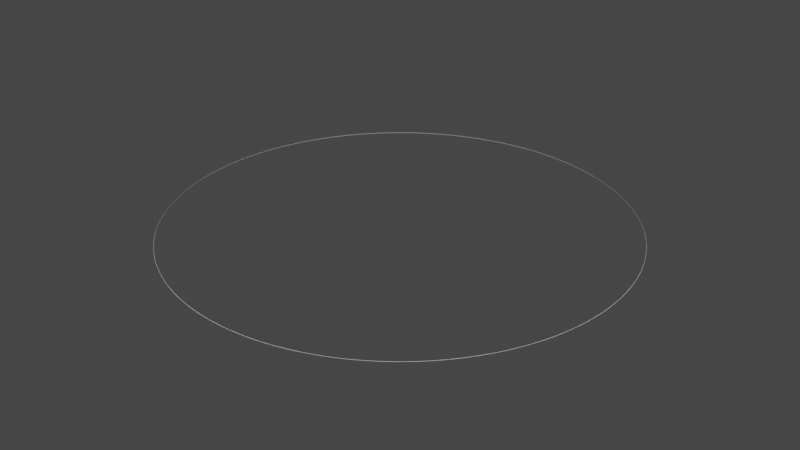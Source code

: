 # Source: city_ring.blend  (saved by Blender 2.93.21; exported with 4.5.12 LTS)
import bpy
from mathutils import Matrix  # noqa: F401  (used for matrix-valued properties, if any)

bpy.ops.wm.read_factory_settings(use_empty=True)
scene = bpy.context.scene
scene.name = 'Scene'

# ---- collections
col_collection = bpy.data.collections.new('Collection'); scene.collection.children.link(col_collection)

# ---- world
world_world = bpy.data.worlds.new('World'); scene.world = world_world
world_world.use_nodes = True; world_world.node_tree.nodes.clear()
_N = world_world.node_tree.nodes; _L = world_world.node_tree.links
n0 = _N.new('ShaderNodeOutputWorld'); n0.name = 'World Output'; n0.location = (300, 300)
n1 = _N.new('ShaderNodeBackground'); n1.name = 'Background'; n1.location = (10, 300)
n1.inputs[0].default_value = (0.05088, 0.05088, 0.05088, 1.0)
_L.new(n1.outputs[0], n0.inputs[0])
n0.is_active_output = True
world_world.color = (0.05088, 0.05088, 0.05088)
world_world.use_sun_shadow = False
world_world.sun_shadow_jitter_overblur = 0.0

# ---- meshes
me_torus_001 = bpy.data.meshes.new('Torus.001')
me_torus_001.from_pydata([(372.4, 0.0, 0.0), (372.1, 0.0, 0.1648), (372.1, 0.0, -0.1648), (372.3, 9.139, 0.0), (372.0, 9.132, 0.1648), (372.0, 9.132, -0.1648), (371.9, 18.27, 0.0), (371.7, 18.26, 0.1648), (371.7, 18.26, -0.1648), (371.4, 27.4, 0.0), (371.1, 27.37, 0.1648), (371.1, 27.37, -0.1648), (370.6, 36.5, 0.0), (370.3, 36.47, 0.1648), (370.3, 36.47, -0.1648), (369.6, 45.59, 0.0), (369.3, 45.55, 0.1648), (369.3, 45.55, -0.1648), (368.4, 54.64, 0.0), (368.1, 54.6, 0.1648), (368.1, 54.6, -0.1648), (366.9, 63.67, 0.0), (366.6, 63.62, 0.1648), (366.6, 63.62, -0.1648), (365.2, 72.65, 0.0), (365.0, 72.6, 0.1648), (365.0, 72.6, -0.1648), (363.3, 81.59, 0.0), (363.1, 81.53, 0.1648), (363.1, 81.53, -0.1648), (361.2, 90.48, 0.0), (361.0, 90.42, 0.1648), (361.0, 90.42, -0.1648), (358.9, 99.32, 0.0), (358.6, 99.25, 0.1648), (358.6, 99.25, -0.1648), (356.4, 108.1, 0.0), (356.1, 108.0, 0.1648), (356.1, 108.0, -0.1648), (353.6, 116.8, 0.0), (353.3, 116.7, 0.1648), (353.3, 116.7, -0.1648), (350.6, 125.5, 0.0), (350.4, 125.4, 0.1648), (350.4, 125.4, -0.1648), (347.4, 134.0, 0.0), (347.2, 133.9, 0.1648), (347.2, 133.9, -0.1648), (344.0, 142.5, 0.0), (343.8, 142.4, 0.1648), (343.8, 142.4, -0.1648), (340.4, 150.9, 0.0), (340.2, 150.8, 0.1648), (340.2, 150.8, -0.1648), (336.6, 159.2, 0.0), (336.4, 159.1, 0.1648), (336.4, 159.1, -0.1648), (332.6, 167.4, 0.0), (332.4, 167.3, 0.1648), (332.4, 167.3, -0.1648), (328.4, 175.5, 0.0), (328.2, 175.4, 0.1648), (328.2, 175.4, -0.1648), (324.0, 183.6, 0.0), (323.8, 183.4, 0.1648), (323.8, 183.4, -0.1648), (319.4, 191.4, 0.0), (319.2, 191.3, 0.1648), (319.2, 191.3, -0.1648), (314.6, 199.2, 0.0), (314.4, 199.1, 0.1648), (314.4, 199.1, -0.1648), (309.6, 206.9, 0.0), (309.4, 206.7, 0.1648), (309.4, 206.7, -0.1648), (304.5, 214.4, 0.0), (304.2, 214.3, 0.1648), (304.2, 214.3, -0.1648), (299.1, 221.8, 0.0), (298.9, 221.7, 0.1648), (298.9, 221.7, -0.1648), (293.6, 229.1, 0.0), (293.4, 228.9, 0.1648), (293.4, 228.9, -0.1648), (287.9, 236.2, 0.0), (287.6, 236.1, 0.1648), (287.6, 236.1, -0.1648), (282.0, 243.2, 0.0), (281.8, 243.1, 0.1648), (281.8, 243.1, -0.1648), (275.9, 250.1, 0.0), (275.7, 249.9, 0.1648), (275.7, 249.9, -0.1648), (269.7, 256.8, 0.0), (269.5, 256.6, 0.1648), (269.5, 256.6, -0.1648), (263.3, 263.3, 0.0), (263.1, 263.1, 0.1648), (263.1, 263.1, -0.1648), (256.8, 269.7, 0.0), (256.6, 269.5, 0.1648), (256.6, 269.5, -0.1648), (250.1, 275.9, 0.0), (249.9, 275.7, 0.1648), (249.9, 275.7, -0.1648), (243.2, 282.0, 0.0), (243.1, 281.8, 0.1648), (243.1, 281.8, -0.1648), (236.2, 287.9, 0.0), (236.1, 287.6, 0.1648), (236.1, 287.6, -0.1648), (229.1, 293.6, 0.0), (228.9, 293.4, 0.1648), (228.9, 293.4, -0.1648), (221.8, 299.1, 0.0), (221.7, 298.9, 0.1648), (221.7, 298.9, -0.1648), (214.4, 304.5, 0.0), (214.3, 304.2, 0.1648), (214.3, 304.2, -0.1648), (206.9, 309.6, 0.0), (206.7, 309.4, 0.1648), (206.7, 309.4, -0.1648), (199.2, 314.6, 0.0), (199.1, 314.4, 0.1648), (199.1, 314.4, -0.1648), (191.4, 319.4, 0.0), (191.3, 319.2, 0.1648), (191.3, 319.2, -0.1648), (183.6, 324.0, 0.0), (183.4, 323.8, 0.1648), (183.4, 323.8, -0.1648), (175.5, 328.4, 0.0), (175.4, 328.2, 0.1648), (175.4, 328.2, -0.1648), (167.4, 332.6, 0.0), (167.3, 332.4, 0.1648), (167.3, 332.4, -0.1648), (159.2, 336.6, 0.0), (159.1, 336.4, 0.1648), (159.1, 336.4, -0.1648), (150.9, 340.4, 0.0), (150.8, 340.2, 0.1648), (150.8, 340.2, -0.1648), (142.5, 344.0, 0.0), (142.4, 343.8, 0.1648), (142.4, 343.8, -0.1648), (134.0, 347.4, 0.0), (133.9, 347.2, 0.1648), (133.9, 347.2, -0.1648), (125.5, 350.6, 0.0), (125.4, 350.4, 0.1648), (125.4, 350.4, -0.1648), (116.8, 353.6, 0.0), (116.7, 353.3, 0.1648), (116.7, 353.3, -0.1648), (108.1, 356.4, 0.0), (108.0, 356.1, 0.1648), (108.0, 356.1, -0.1648), (99.32, 358.9, 0.0), (99.25, 358.6, 0.1648), (99.25, 358.6, -0.1648), (90.48, 361.2, 0.0), (90.42, 361.0, 0.1648), (90.42, 361.0, -0.1648), (81.59, 363.3, 0.0), (81.53, 363.1, 0.1648), (81.53, 363.1, -0.1648), (72.65, 365.2, 0.0), (72.6, 365.0, 0.1648), (72.6, 365.0, -0.1648), (63.67, 366.9, 0.0), (63.62, 366.6, 0.1648), (63.62, 366.6, -0.1648), (54.64, 368.4, 0.0), (54.6, 368.1, 0.1648), (54.6, 368.1, -0.1648), (45.59, 369.6, 0.0), (45.55, 369.3, 0.1648), (45.55, 369.3, -0.1648), (36.5, 370.6, 0.0), (36.47, 370.3, 0.1648), (36.47, 370.3, -0.1648), (27.4, 371.4, 0.0), (27.37, 371.1, 0.1648), (27.37, 371.1, -0.1648), (18.27, 371.9, 0.0), (18.26, 371.7, 0.1648), (18.26, 371.7, -0.1648), (9.139, 372.3, 0.0), (9.132, 372.0, 0.1648), (9.132, 372.0, -0.1648), (2.811e-05, 372.4, 0.0), (2.81e-05, 372.1, 0.1648), (2.81e-05, 372.1, -0.1648), (-9.139, 372.3, 0.0), (-9.132, 372.0, 0.1648), (-9.132, 372.0, -0.1648), (-18.27, 371.9, 0.0), (-18.26, 371.7, 0.1648), (-18.26, 371.7, -0.1648), (-27.4, 371.4, 0.0), (-27.37, 371.1, 0.1648), (-27.37, 371.1, -0.1648), (-36.5, 370.6, 0.0), (-36.47, 370.3, 0.1648), (-36.47, 370.3, -0.1648), (-45.59, 369.6, 0.0), (-45.55, 369.3, 0.1648), (-45.55, 369.3, -0.1648), (-54.64, 368.4, 0.0), (-54.6, 368.1, 0.1648), (-54.6, 368.1, -0.1648), (-63.67, 366.9, 0.0), (-63.62, 366.6, 0.1648), (-63.62, 366.6, -0.1648), (-72.65, 365.2, 0.0), (-72.6, 365.0, 0.1648), (-72.6, 365.0, -0.1648), (-81.59, 363.3, 0.0), (-81.53, 363.1, 0.1648), (-81.53, 363.1, -0.1648), (-90.48, 361.2, 0.0), (-90.42, 361.0, 0.1648), (-90.42, 361.0, -0.1648), (-99.32, 358.9, 0.0), (-99.25, 358.6, 0.1648), (-99.25, 358.6, -0.1648), (-108.1, 356.4, 0.0), (-108.0, 356.1, 0.1648), (-108.0, 356.1, -0.1648), (-116.8, 353.6, 0.0), (-116.7, 353.3, 0.1648), (-116.7, 353.3, -0.1648), (-125.5, 350.6, 0.0), (-125.4, 350.4, 0.1648), (-125.4, 350.4, -0.1648), (-134.0, 347.4, 0.0), (-133.9, 347.2, 0.1648), (-133.9, 347.2, -0.1648), (-142.5, 344.0, 0.0), (-142.4, 343.8, 0.1648), (-142.4, 343.8, -0.1648), (-150.9, 340.4, 0.0), (-150.8, 340.2, 0.1648), (-150.8, 340.2, -0.1648), (-159.2, 336.6, 0.0), (-159.1, 336.4, 0.1648), (-159.1, 336.4, -0.1648), (-167.4, 332.6, 0.0), (-167.3, 332.4, 0.1648), (-167.3, 332.4, -0.1648), (-175.5, 328.4, 0.0), (-175.4, 328.2, 0.1648), (-175.4, 328.2, -0.1648), (-183.6, 324.0, 0.0), (-183.4, 323.8, 0.1648), (-183.4, 323.8, -0.1648), (-191.4, 319.4, 0.0), (-191.3, 319.2, 0.1648), (-191.3, 319.2, -0.1648), (-199.2, 314.6, 0.0), (-199.1, 314.4, 0.1648), (-199.1, 314.4, -0.1648), (-206.9, 309.6, 0.0), (-206.7, 309.4, 0.1648), (-206.7, 309.4, -0.1648), (-214.4, 304.5, 0.0), (-214.3, 304.2, 0.1648), (-214.3, 304.2, -0.1648), (-221.8, 299.1, 0.0), (-221.7, 298.9, 0.1648), (-221.7, 298.9, -0.1648), (-229.1, 293.6, 0.0), (-228.9, 293.4, 0.1648), (-228.9, 293.4, -0.1648), (-236.2, 287.9, 0.0), (-236.1, 287.6, 0.1648), (-236.1, 287.6, -0.1648), (-243.2, 282.0, 0.0), (-243.1, 281.8, 0.1648), (-243.1, 281.8, -0.1648), (-250.1, 275.9, 0.0), (-249.9, 275.7, 0.1648), (-249.9, 275.7, -0.1648), (-256.8, 269.7, 0.0), (-256.6, 269.5, 0.1648), (-256.6, 269.5, -0.1648), (-263.3, 263.3, 0.0), (-263.1, 263.1, 0.1648), (-263.1, 263.1, -0.1648), (-269.7, 256.8, 0.0), (-269.5, 256.6, 0.1648), (-269.5, 256.6, -0.1648), (-275.9, 250.1, 0.0), (-275.7, 249.9, 0.1648), (-275.7, 249.9, -0.1648), (-282.0, 243.2, 0.0), (-281.8, 243.1, 0.1648), (-281.8, 243.1, -0.1648), (-287.9, 236.2, 0.0), (-287.6, 236.1, 0.1648), (-287.6, 236.1, -0.1648), (-293.6, 229.1, 0.0), (-293.4, 228.9, 0.1648), (-293.4, 228.9, -0.1648), (-299.1, 221.8, 0.0), (-298.9, 221.7, 0.1648), (-298.9, 221.7, -0.1648), (-304.5, 214.4, 0.0), (-304.2, 214.3, 0.1648), (-304.2, 214.3, -0.1648), (-309.6, 206.9, 0.0), (-309.4, 206.7, 0.1648), (-309.4, 206.7, -0.1648), (-314.6, 199.2, 0.0), (-314.4, 199.1, 0.1648), (-314.4, 199.1, -0.1648), (-319.4, 191.4, 0.0), (-319.2, 191.3, 0.1648), (-319.2, 191.3, -0.1648), (-324.0, 183.6, 0.0), (-323.8, 183.4, 0.1648), (-323.8, 183.4, -0.1648), (-328.4, 175.5, 0.0), (-328.2, 175.4, 0.1648), (-328.2, 175.4, -0.1648), (-332.6, 167.4, 0.0), (-332.4, 167.3, 0.1648), (-332.4, 167.3, -0.1648), (-336.6, 159.2, 0.0), (-336.4, 159.1, 0.1648), (-336.4, 159.1, -0.1648), (-340.4, 150.9, 0.0), (-340.2, 150.8, 0.1648), (-340.2, 150.8, -0.1648), (-344.0, 142.5, 0.0), (-343.8, 142.4, 0.1648), (-343.8, 142.4, -0.1648), (-347.4, 134.0, 0.0), (-347.2, 133.9, 0.1648), (-347.2, 133.9, -0.1648), (-350.6, 125.5, 0.0), (-350.4, 125.4, 0.1648), (-350.4, 125.4, -0.1648), (-353.6, 116.8, 0.0), (-353.3, 116.7, 0.1648), (-353.3, 116.7, -0.1648), (-356.4, 108.1, 0.0), (-356.1, 108.0, 0.1648), (-356.1, 108.0, -0.1648), (-358.9, 99.32, 0.0), (-358.6, 99.25, 0.1648), (-358.6, 99.25, -0.1648), (-361.2, 90.48, 0.0), (-361.0, 90.42, 0.1648), (-361.0, 90.42, -0.1648), (-363.3, 81.59, 0.0), (-363.1, 81.53, 0.1648), (-363.1, 81.53, -0.1648), (-365.2, 72.65, 0.0), (-365.0, 72.6, 0.1648), (-365.0, 72.6, -0.1648), (-366.9, 63.67, 0.0), (-366.6, 63.62, 0.1648), (-366.6, 63.62, -0.1648), (-368.4, 54.64, 0.0), (-368.1, 54.6, 0.1648), (-368.1, 54.6, -0.1648), (-369.6, 45.59, 0.0), (-369.3, 45.55, 0.1648), (-369.3, 45.55, -0.1648), (-370.6, 36.5, 0.0), (-370.3, 36.47, 0.1648), (-370.3, 36.47, -0.1648), (-371.4, 27.4, 0.0), (-371.1, 27.37, 0.1648), (-371.1, 27.37, -0.1648), (-371.9, 18.27, 0.0), (-371.7, 18.26, 0.1648), (-371.7, 18.26, -0.1648), (-372.3, 9.139, 0.0), (-372.0, 9.132, 0.1648), (-372.0, 9.132, -0.1648), (-372.4, 3.255e-05, 0.0), (-372.1, 3.253e-05, 0.1648), (-372.1, 3.253e-05, -0.1648), (-372.3, -9.139, 0.0), (-372.0, -9.132, 0.1648), (-372.0, -9.132, -0.1648), (-371.9, -18.27, 0.0), (-371.7, -18.26, 0.1648), (-371.7, -18.26, -0.1648), (-371.4, -27.4, 0.0), (-371.1, -27.37, 0.1648), (-371.1, -27.37, -0.1648), (-370.6, -36.5, 0.0), (-370.3, -36.47, 0.1648), (-370.3, -36.47, -0.1648), (-369.6, -45.59, 0.0), (-369.3, -45.55, 0.1648), (-369.3, -45.55, -0.1648), (-368.4, -54.64, 0.0), (-368.1, -54.6, 0.1648), (-368.1, -54.6, -0.1648), (-366.9, -63.67, 0.0), (-366.6, -63.62, 0.1648), (-366.6, -63.62, -0.1648), (-365.2, -72.65, 0.0), (-365.0, -72.6, 0.1648), (-365.0, -72.6, -0.1648), (-363.3, -81.59, 0.0), (-363.1, -81.53, 0.1648), (-363.1, -81.53, -0.1648), (-361.2, -90.48, 0.0), (-361.0, -90.42, 0.1648), (-361.0, -90.42, -0.1648), (-358.9, -99.32, 0.0), (-358.6, -99.25, 0.1648), (-358.6, -99.25, -0.1648), (-356.4, -108.1, 0.0), (-356.1, -108.0, 0.1648), (-356.1, -108.0, -0.1648), (-353.6, -116.8, 0.0), (-353.3, -116.7, 0.1648), (-353.3, -116.7, -0.1648), (-350.6, -125.5, 0.0), (-350.4, -125.4, 0.1648), (-350.4, -125.4, -0.1648), (-347.4, -134.0, 0.0), (-347.2, -133.9, 0.1648), (-347.2, -133.9, -0.1648), (-344.0, -142.5, 0.0), (-343.8, -142.4, 0.1648), (-343.8, -142.4, -0.1648), (-340.4, -150.9, 0.0), (-340.2, -150.8, 0.1648), (-340.2, -150.8, -0.1648), (-336.6, -159.2, 0.0), (-336.4, -159.1, 0.1648), (-336.4, -159.1, -0.1648), (-332.6, -167.4, 0.0), (-332.4, -167.3, 0.1648), (-332.4, -167.3, -0.1648), (-328.4, -175.5, 0.0), (-328.2, -175.4, 0.1648), (-328.2, -175.4, -0.1648), (-324.0, -183.6, 0.0), (-323.8, -183.4, 0.1648), (-323.8, -183.4, -0.1648), (-319.4, -191.4, 0.0), (-319.2, -191.3, 0.1648), (-319.2, -191.3, -0.1648), (-314.6, -199.2, 0.0), (-314.4, -199.1, 0.1648), (-314.4, -199.1, -0.1648), (-309.6, -206.9, 0.0), (-309.4, -206.7, 0.1648), (-309.4, -206.7, -0.1648), (-304.5, -214.4, 0.0), (-304.2, -214.3, 0.1648), (-304.2, -214.3, -0.1648), (-299.1, -221.8, 0.0), (-298.9, -221.7, 0.1648), (-298.9, -221.7, -0.1648), (-293.6, -229.1, 0.0), (-293.4, -228.9, 0.1648), (-293.4, -228.9, -0.1648), (-287.9, -236.2, 0.0), (-287.6, -236.1, 0.1648), (-287.6, -236.1, -0.1648), (-282.0, -243.2, 0.0), (-281.8, -243.1, 0.1648), (-281.8, -243.1, -0.1648), (-275.9, -250.1, 0.0), (-275.7, -249.9, 0.1648), (-275.7, -249.9, -0.1648), (-269.7, -256.8, 0.0), (-269.5, -256.6, 0.1648), (-269.5, -256.6, -0.1648), (-263.3, -263.3, 0.0), (-263.1, -263.1, 0.1648), (-263.1, -263.1, -0.1648), (-256.8, -269.7, 0.0), (-256.6, -269.5, 0.1648), (-256.6, -269.5, -0.1648), (-250.1, -275.9, 0.0), (-249.9, -275.7, 0.1648), (-249.9, -275.7, -0.1648), (-243.2, -282.0, 0.0), (-243.1, -281.8, 0.1648), (-243.1, -281.8, -0.1648), (-236.2, -287.9, 0.0), (-236.1, -287.6, 0.1648), (-236.1, -287.6, -0.1648), (-229.1, -293.6, 0.0), (-228.9, -293.4, 0.1648), (-228.9, -293.4, -0.1648), (-221.8, -299.1, 0.0), (-221.7, -298.9, 0.1648), (-221.7, -298.9, -0.1648), (-214.4, -304.5, 0.0), (-214.3, -304.2, 0.1648), (-214.3, -304.2, -0.1648), (-206.9, -309.6, 0.0), (-206.7, -309.4, 0.1648), (-206.7, -309.4, -0.1648), (-199.2, -314.6, 0.0), (-199.1, -314.4, 0.1648), (-199.1, -314.4, -0.1648), (-191.4, -319.4, 0.0), (-191.3, -319.2, 0.1648), (-191.3, -319.2, -0.1648), (-183.6, -324.0, 0.0), (-183.4, -323.8, 0.1648), (-183.4, -323.8, -0.1648), (-175.5, -328.4, 0.0), (-175.4, -328.2, 0.1648), (-175.4, -328.2, -0.1648), (-167.4, -332.6, 0.0), (-167.3, -332.4, 0.1648), (-167.3, -332.4, -0.1648), (-159.2, -336.6, 0.0), (-159.1, -336.4, 0.1648), (-159.1, -336.4, -0.1648), (-150.9, -340.4, 0.0), (-150.8, -340.2, 0.1648), (-150.8, -340.2, -0.1648), (-142.5, -344.0, 0.0), (-142.4, -343.8, 0.1648), (-142.4, -343.8, -0.1648), (-134.0, -347.4, 0.0), (-133.9, -347.2, 0.1648), (-133.9, -347.2, -0.1648), (-125.5, -350.6, 0.0), (-125.4, -350.4, 0.1648), (-125.4, -350.4, -0.1648), (-116.8, -353.6, 0.0), (-116.7, -353.3, 0.1648), (-116.7, -353.3, -0.1648), (-108.1, -356.4, 0.0), (-108.0, -356.1, 0.1648), (-108.0, -356.1, -0.1648), (-99.32, -358.9, 0.0), (-99.25, -358.6, 0.1648), (-99.25, -358.6, -0.1648), (-90.49, -361.2, 0.0), (-90.42, -361.0, 0.1648), (-90.42, -361.0, -0.1648), (-81.59, -363.3, 0.0), (-81.53, -363.1, 0.1648), (-81.53, -363.1, -0.1648), (-72.65, -365.2, 0.0), (-72.6, -365.0, 0.1648), (-72.6, -365.0, -0.1648), (-63.67, -366.9, 0.0), (-63.62, -366.6, 0.1648), (-63.62, -366.6, -0.1648), (-54.64, -368.4, 0.0), (-54.6, -368.1, 0.1648), (-54.6, -368.1, -0.1648), (-45.59, -369.6, 0.0), (-45.55, -369.3, 0.1648), (-45.55, -369.3, -0.1648), (-36.5, -370.6, 0.0), (-36.47, -370.3, 0.1648), (-36.47, -370.3, -0.1648), (-27.4, -371.4, 0.0), (-27.37, -371.1, 0.1648), (-27.37, -371.1, -0.1648), (-18.27, -371.9, 0.0), (-18.26, -371.7, 0.1648), (-18.26, -371.7, -0.1648), (-9.139, -372.3, 0.0), (-9.132, -372.0, 0.1648), (-9.132, -372.0, -0.1648), (2.811e-05, -372.4, 0.0), (2.81e-05, -372.1, 0.1648), (2.81e-05, -372.1, -0.1648), (9.139, -372.3, 0.0), (9.132, -372.0, 0.1648), (9.132, -372.0, -0.1648), (18.27, -371.9, 0.0), (18.26, -371.7, 0.1648), (18.26, -371.7, -0.1648), (27.4, -371.4, 0.0), (27.37, -371.1, 0.1648), (27.37, -371.1, -0.1648), (36.5, -370.6, 0.0), (36.47, -370.3, 0.1648), (36.47, -370.3, -0.1648), (45.59, -369.6, 0.0), (45.55, -369.3, 0.1648), (45.55, -369.3, -0.1648), (54.64, -368.4, 0.0), (54.6, -368.1, 0.1648), (54.6, -368.1, -0.1648), (63.67, -366.9, 0.0), (63.62, -366.6, 0.1648), (63.62, -366.6, -0.1648), (72.65, -365.2, 0.0), (72.6, -365.0, 0.1648), (72.6, -365.0, -0.1648), (81.59, -363.3, 0.0), (81.53, -363.1, 0.1648), (81.53, -363.1, -0.1648), (90.48, -361.2, 0.0), (90.42, -361.0, 0.1648), (90.42, -361.0, -0.1648), (99.32, -358.9, 0.0), (99.25, -358.6, 0.1648), (99.25, -358.6, -0.1648), (108.1, -356.4, 0.0), (108.0, -356.1, 0.1648), (108.0, -356.1, -0.1648), (116.8, -353.6, 0.0), (116.7, -353.3, 0.1648), (116.7, -353.3, -0.1648), (125.5, -350.6, 0.0), (125.4, -350.4, 0.1648), (125.4, -350.4, -0.1648), (134.0, -347.4, 0.0), (133.9, -347.2, 0.1648), (133.9, -347.2, -0.1648), (142.5, -344.0, 0.0), (142.4, -343.8, 0.1648), (142.4, -343.8, -0.1648), (150.9, -340.4, 0.0), (150.8, -340.2, 0.1648), (150.8, -340.2, -0.1648), (159.2, -336.6, 0.0), (159.1, -336.4, 0.1648), (159.1, -336.4, -0.1648), (167.4, -332.6, 0.0), (167.3, -332.4, 0.1648), (167.3, -332.4, -0.1648), (175.5, -328.4, 0.0), (175.4, -328.2, 0.1648), (175.4, -328.2, -0.1648), (183.6, -324.0, 0.0), (183.4, -323.8, 0.1648), (183.4, -323.8, -0.1648), (191.4, -319.4, 0.0), (191.3, -319.2, 0.1648), (191.3, -319.2, -0.1648), (199.2, -314.6, 0.0), (199.1, -314.4, 0.1648), (199.1, -314.4, -0.1648), (206.9, -309.6, 0.0), (206.7, -309.4, 0.1648), (206.7, -309.4, -0.1648), (214.4, -304.5, 0.0), (214.3, -304.2, 0.1648), (214.3, -304.2, -0.1648), (221.8, -299.1, 0.0), (221.7, -298.9, 0.1648), (221.7, -298.9, -0.1648), (229.1, -293.6, 0.0), (228.9, -293.4, 0.1648), (228.9, -293.4, -0.1648), (236.2, -287.9, 0.0), (236.1, -287.6, 0.1648), (236.1, -287.6, -0.1648), (243.2, -282.0, 0.0), (243.1, -281.8, 0.1648), (243.1, -281.8, -0.1648), (250.1, -275.9, 0.0), (249.9, -275.7, 0.1648), (249.9, -275.7, -0.1648), (256.8, -269.7, 0.0), (256.6, -269.5, 0.1648), (256.6, -269.5, -0.1648), (263.3, -263.3, 0.0), (263.1, -263.1, 0.1648), (263.1, -263.1, -0.1648), (269.7, -256.8, 0.0), (269.5, -256.6, 0.1648), (269.5, -256.6, -0.1648), (275.9, -250.1, 0.0), (275.7, -249.9, 0.1648), (275.7, -249.9, -0.1648), (282.0, -243.2, 0.0), (281.8, -243.1, 0.1648), (281.8, -243.1, -0.1648), (287.9, -236.2, 0.0), (287.6, -236.1, 0.1648), (287.6, -236.1, -0.1648), (293.6, -229.1, 0.0), (293.4, -228.9, 0.1648), (293.4, -228.9, -0.1648), (299.1, -221.8, 0.0), (298.9, -221.7, 0.1648), (298.9, -221.7, -0.1648), (304.5, -214.4, 0.0), (304.2, -214.3, 0.1648), (304.2, -214.3, -0.1648), (309.6, -206.9, 0.0), (309.4, -206.7, 0.1648), (309.4, -206.7, -0.1648), (314.6, -199.2, 0.0), (314.4, -199.1, 0.1648), (314.4, -199.1, -0.1648), (319.4, -191.4, 0.0), (319.2, -191.3, 0.1648), (319.2, -191.3, -0.1648), (324.0, -183.6, 0.0), (323.8, -183.4, 0.1648), (323.8, -183.4, -0.1648), (328.4, -175.5, 0.0), (328.2, -175.4, 0.1648), (328.2, -175.4, -0.1648), (332.6, -167.4, 0.0), (332.4, -167.3, 0.1648), (332.4, -167.3, -0.1648), (336.6, -159.2, 0.0), (336.4, -159.1, 0.1648), (336.4, -159.1, -0.1648), (340.4, -150.9, 0.0), (340.2, -150.8, 0.1648), (340.2, -150.8, -0.1648), (344.0, -142.5, 0.0), (343.8, -142.4, 0.1648), (343.8, -142.4, -0.1648), (347.4, -134.0, 0.0), (347.2, -133.9, 0.1648), (347.2, -133.9, -0.1648), (350.6, -125.5, 0.0), (350.4, -125.4, 0.1648), (350.4, -125.4, -0.1648), (353.6, -116.8, 0.0), (353.3, -116.7, 0.1648), (353.3, -116.7, -0.1648), (356.4, -108.1, 0.0), (356.1, -108.0, 0.1648), (356.1, -108.0, -0.1648), (358.9, -99.32, 0.0), (358.6, -99.25, 0.1648), (358.6, -99.25, -0.1648), (361.2, -90.48, 0.0), (361.0, -90.42, 0.1648), (361.0, -90.42, -0.1648), (363.3, -81.59, 0.0), (363.1, -81.53, 0.1648), (363.1, -81.53, -0.1648), (365.2, -72.65, 0.0), (365.0, -72.6, 0.1648), (365.0, -72.6, -0.1648), (366.9, -63.67, 0.0), (366.6, -63.62, 0.1648), (366.6, -63.62, -0.1648), (368.4, -54.64, 0.0), (368.1, -54.6, 0.1648), (368.1, -54.6, -0.1648), (369.6, -45.59, 0.0), (369.3, -45.55, 0.1648), (369.3, -45.55, -0.1648), (370.6, -36.5, 0.0), (370.3, -36.47, 0.1648), (370.3, -36.47, -0.1648), (371.4, -27.4, 0.0), (371.1, -27.37, 0.1648), (371.1, -27.37, -0.1648), (371.9, -18.27, 0.0), (371.7, -18.26, 0.1648), (371.7, -18.26, -0.1648), (372.3, -9.139, 0.0), (372.0, -9.132, 0.1648), (372.0, -9.132, -0.1648)], [], [(0, 3, 4, 1), (1, 4, 5, 2), (2, 5, 3, 0), (3, 6, 7, 4), (4, 7, 8, 5), (5, 8, 6, 3), (6, 9, 10, 7), (7, 10, 11, 8), (8, 11, 9, 6), (9, 12, 13, 10), (10, 13, 14, 11), (11, 14, 12, 9), (12, 15, 16, 13), (13, 16, 17, 14), (14, 17, 15, 12), (15, 18, 19, 16), (16, 19, 20, 17), (17, 20, 18, 15), (18, 21, 22, 19), (19, 22, 23, 20), (20, 23, 21, 18), (21, 24, 25, 22), (22, 25, 26, 23), (23, 26, 24, 21), (24, 27, 28, 25), (25, 28, 29, 26), (26, 29, 27, 24), (27, 30, 31, 28), (28, 31, 32, 29), (29, 32, 30, 27), (30, 33, 34, 31), (31, 34, 35, 32), (32, 35, 33, 30), (33, 36, 37, 34), (34, 37, 38, 35), (35, 38, 36, 33), (36, 39, 40, 37), (37, 40, 41, 38), (38, 41, 39, 36), (39, 42, 43, 40), (40, 43, 44, 41), (41, 44, 42, 39), (42, 45, 46, 43), (43, 46, 47, 44), (44, 47, 45, 42), (45, 48, 49, 46), (46, 49, 50, 47), (47, 50, 48, 45), (48, 51, 52, 49), (49, 52, 53, 50), (50, 53, 51, 48), (51, 54, 55, 52), (52, 55, 56, 53), (53, 56, 54, 51), (54, 57, 58, 55), (55, 58, 59, 56), (56, 59, 57, 54), (57, 60, 61, 58), (58, 61, 62, 59), (59, 62, 60, 57), (60, 63, 64, 61), (61, 64, 65, 62), (62, 65, 63, 60), (63, 66, 67, 64), (64, 67, 68, 65), (65, 68, 66, 63), (66, 69, 70, 67), (67, 70, 71, 68), (68, 71, 69, 66), (69, 72, 73, 70), (70, 73, 74, 71), (71, 74, 72, 69), (72, 75, 76, 73), (73, 76, 77, 74), (74, 77, 75, 72), (75, 78, 79, 76), (76, 79, 80, 77), (77, 80, 78, 75), (78, 81, 82, 79), (79, 82, 83, 80), (80, 83, 81, 78), (81, 84, 85, 82), (82, 85, 86, 83), (83, 86, 84, 81), (84, 87, 88, 85), (85, 88, 89, 86), (86, 89, 87, 84), (87, 90, 91, 88), (88, 91, 92, 89), (89, 92, 90, 87), (90, 93, 94, 91), (91, 94, 95, 92), (92, 95, 93, 90), (93, 96, 97, 94), (94, 97, 98, 95), (95, 98, 96, 93), (96, 99, 100, 97), (97, 100, 101, 98), (98, 101, 99, 96), (99, 102, 103, 100), (100, 103, 104, 101), (101, 104, 102, 99), (102, 105, 106, 103), (103, 106, 107, 104), (104, 107, 105, 102), (105, 108, 109, 106), (106, 109, 110, 107), (107, 110, 108, 105), (108, 111, 112, 109), (109, 112, 113, 110), (110, 113, 111, 108), (111, 114, 115, 112), (112, 115, 116, 113), (113, 116, 114, 111), (114, 117, 118, 115), (115, 118, 119, 116), (116, 119, 117, 114), (117, 120, 121, 118), (118, 121, 122, 119), (119, 122, 120, 117), (120, 123, 124, 121), (121, 124, 125, 122), (122, 125, 123, 120), (123, 126, 127, 124), (124, 127, 128, 125), (125, 128, 126, 123), (126, 129, 130, 127), (127, 130, 131, 128), (128, 131, 129, 126), (129, 132, 133, 130), (130, 133, 134, 131), (131, 134, 132, 129), (132, 135, 136, 133), (133, 136, 137, 134), (134, 137, 135, 132), (135, 138, 139, 136), (136, 139, 140, 137), (137, 140, 138, 135), (138, 141, 142, 139), (139, 142, 143, 140), (140, 143, 141, 138), (141, 144, 145, 142), (142, 145, 146, 143), (143, 146, 144, 141), (144, 147, 148, 145), (145, 148, 149, 146), (146, 149, 147, 144), (147, 150, 151, 148), (148, 151, 152, 149), (149, 152, 150, 147), (150, 153, 154, 151), (151, 154, 155, 152), (152, 155, 153, 150), (153, 156, 157, 154), (154, 157, 158, 155), (155, 158, 156, 153), (156, 159, 160, 157), (157, 160, 161, 158), (158, 161, 159, 156), (159, 162, 163, 160), (160, 163, 164, 161), (161, 164, 162, 159), (162, 165, 166, 163), (163, 166, 167, 164), (164, 167, 165, 162), (165, 168, 169, 166), (166, 169, 170, 167), (167, 170, 168, 165), (168, 171, 172, 169), (169, 172, 173, 170), (170, 173, 171, 168), (171, 174, 175, 172), (172, 175, 176, 173), (173, 176, 174, 171), (174, 177, 178, 175), (175, 178, 179, 176), (176, 179, 177, 174), (177, 180, 181, 178), (178, 181, 182, 179), (179, 182, 180, 177), (180, 183, 184, 181), (181, 184, 185, 182), (182, 185, 183, 180), (183, 186, 187, 184), (184, 187, 188, 185), (185, 188, 186, 183), (186, 189, 190, 187), (187, 190, 191, 188), (188, 191, 189, 186), (189, 192, 193, 190), (190, 193, 194, 191), (191, 194, 192, 189), (192, 195, 196, 193), (193, 196, 197, 194), (194, 197, 195, 192), (195, 198, 199, 196), (196, 199, 200, 197), (197, 200, 198, 195), (198, 201, 202, 199), (199, 202, 203, 200), (200, 203, 201, 198), (201, 204, 205, 202), (202, 205, 206, 203), (203, 206, 204, 201), (204, 207, 208, 205), (205, 208, 209, 206), (206, 209, 207, 204), (207, 210, 211, 208), (208, 211, 212, 209), (209, 212, 210, 207), (210, 213, 214, 211), (211, 214, 215, 212), (212, 215, 213, 210), (213, 216, 217, 214), (214, 217, 218, 215), (215, 218, 216, 213), (216, 219, 220, 217), (217, 220, 221, 218), (218, 221, 219, 216), (219, 222, 223, 220), (220, 223, 224, 221), (221, 224, 222, 219), (222, 225, 226, 223), (223, 226, 227, 224), (224, 227, 225, 222), (225, 228, 229, 226), (226, 229, 230, 227), (227, 230, 228, 225), (228, 231, 232, 229), (229, 232, 233, 230), (230, 233, 231, 228), (231, 234, 235, 232), (232, 235, 236, 233), (233, 236, 234, 231), (234, 237, 238, 235), (235, 238, 239, 236), (236, 239, 237, 234), (237, 240, 241, 238), (238, 241, 242, 239), (239, 242, 240, 237), (240, 243, 244, 241), (241, 244, 245, 242), (242, 245, 243, 240), (243, 246, 247, 244), (244, 247, 248, 245), (245, 248, 246, 243), (246, 249, 250, 247), (247, 250, 251, 248), (248, 251, 249, 246), (249, 252, 253, 250), (250, 253, 254, 251), (251, 254, 252, 249), (252, 255, 256, 253), (253, 256, 257, 254), (254, 257, 255, 252), (255, 258, 259, 256), (256, 259, 260, 257), (257, 260, 258, 255), (258, 261, 262, 259), (259, 262, 263, 260), (260, 263, 261, 258), (261, 264, 265, 262), (262, 265, 266, 263), (263, 266, 264, 261), (264, 267, 268, 265), (265, 268, 269, 266), (266, 269, 267, 264), (267, 270, 271, 268), (268, 271, 272, 269), (269, 272, 270, 267), (270, 273, 274, 271), (271, 274, 275, 272), (272, 275, 273, 270), (273, 276, 277, 274), (274, 277, 278, 275), (275, 278, 276, 273), (276, 279, 280, 277), (277, 280, 281, 278), (278, 281, 279, 276), (279, 282, 283, 280), (280, 283, 284, 281), (281, 284, 282, 279), (282, 285, 286, 283), (283, 286, 287, 284), (284, 287, 285, 282), (285, 288, 289, 286), (286, 289, 290, 287), (287, 290, 288, 285), (288, 291, 292, 289), (289, 292, 293, 290), (290, 293, 291, 288), (291, 294, 295, 292), (292, 295, 296, 293), (293, 296, 294, 291), (294, 297, 298, 295), (295, 298, 299, 296), (296, 299, 297, 294), (297, 300, 301, 298), (298, 301, 302, 299), (299, 302, 300, 297), (300, 303, 304, 301), (301, 304, 305, 302), (302, 305, 303, 300), (303, 306, 307, 304), (304, 307, 308, 305), (305, 308, 306, 303), (306, 309, 310, 307), (307, 310, 311, 308), (308, 311, 309, 306), (309, 312, 313, 310), (310, 313, 314, 311), (311, 314, 312, 309), (312, 315, 316, 313), (313, 316, 317, 314), (314, 317, 315, 312), (315, 318, 319, 316), (316, 319, 320, 317), (317, 320, 318, 315), (318, 321, 322, 319), (319, 322, 323, 320), (320, 323, 321, 318), (321, 324, 325, 322), (322, 325, 326, 323), (323, 326, 324, 321), (324, 327, 328, 325), (325, 328, 329, 326), (326, 329, 327, 324), (327, 330, 331, 328), (328, 331, 332, 329), (329, 332, 330, 327), (330, 333, 334, 331), (331, 334, 335, 332), (332, 335, 333, 330), (333, 336, 337, 334), (334, 337, 338, 335), (335, 338, 336, 333), (336, 339, 340, 337), (337, 340, 341, 338), (338, 341, 339, 336), (339, 342, 343, 340), (340, 343, 344, 341), (341, 344, 342, 339), (342, 345, 346, 343), (343, 346, 347, 344), (344, 347, 345, 342), (345, 348, 349, 346), (346, 349, 350, 347), (347, 350, 348, 345), (348, 351, 352, 349), (349, 352, 353, 350), (350, 353, 351, 348), (351, 354, 355, 352), (352, 355, 356, 353), (353, 356, 354, 351), (354, 357, 358, 355), (355, 358, 359, 356), (356, 359, 357, 354), (357, 360, 361, 358), (358, 361, 362, 359), (359, 362, 360, 357), (360, 363, 364, 361), (361, 364, 365, 362), (362, 365, 363, 360), (363, 366, 367, 364), (364, 367, 368, 365), (365, 368, 366, 363), (366, 369, 370, 367), (367, 370, 371, 368), (368, 371, 369, 366), (369, 372, 373, 370), (370, 373, 374, 371), (371, 374, 372, 369), (372, 375, 376, 373), (373, 376, 377, 374), (374, 377, 375, 372), (375, 378, 379, 376), (376, 379, 380, 377), (377, 380, 378, 375), (378, 381, 382, 379), (379, 382, 383, 380), (380, 383, 381, 378), (381, 384, 385, 382), (382, 385, 386, 383), (383, 386, 384, 381), (384, 387, 388, 385), (385, 388, 389, 386), (386, 389, 387, 384), (387, 390, 391, 388), (388, 391, 392, 389), (389, 392, 390, 387), (390, 393, 394, 391), (391, 394, 395, 392), (392, 395, 393, 390), (393, 396, 397, 394), (394, 397, 398, 395), (395, 398, 396, 393), (396, 399, 400, 397), (397, 400, 401, 398), (398, 401, 399, 396), (399, 402, 403, 400), (400, 403, 404, 401), (401, 404, 402, 399), (402, 405, 406, 403), (403, 406, 407, 404), (404, 407, 405, 402), (405, 408, 409, 406), (406, 409, 410, 407), (407, 410, 408, 405), (408, 411, 412, 409), (409, 412, 413, 410), (410, 413, 411, 408), (411, 414, 415, 412), (412, 415, 416, 413), (413, 416, 414, 411), (414, 417, 418, 415), (415, 418, 419, 416), (416, 419, 417, 414), (417, 420, 421, 418), (418, 421, 422, 419), (419, 422, 420, 417), (420, 423, 424, 421), (421, 424, 425, 422), (422, 425, 423, 420), (423, 426, 427, 424), (424, 427, 428, 425), (425, 428, 426, 423), (426, 429, 430, 427), (427, 430, 431, 428), (428, 431, 429, 426), (429, 432, 433, 430), (430, 433, 434, 431), (431, 434, 432, 429), (432, 435, 436, 433), (433, 436, 437, 434), (434, 437, 435, 432), (435, 438, 439, 436), (436, 439, 440, 437), (437, 440, 438, 435), (438, 441, 442, 439), (439, 442, 443, 440), (440, 443, 441, 438), (441, 444, 445, 442), (442, 445, 446, 443), (443, 446, 444, 441), (444, 447, 448, 445), (445, 448, 449, 446), (446, 449, 447, 444), (447, 450, 451, 448), (448, 451, 452, 449), (449, 452, 450, 447), (450, 453, 454, 451), (451, 454, 455, 452), (452, 455, 453, 450), (453, 456, 457, 454), (454, 457, 458, 455), (455, 458, 456, 453), (456, 459, 460, 457), (457, 460, 461, 458), (458, 461, 459, 456), (459, 462, 463, 460), (460, 463, 464, 461), (461, 464, 462, 459), (462, 465, 466, 463), (463, 466, 467, 464), (464, 467, 465, 462), (465, 468, 469, 466), (466, 469, 470, 467), (467, 470, 468, 465), (468, 471, 472, 469), (469, 472, 473, 470), (470, 473, 471, 468), (471, 474, 475, 472), (472, 475, 476, 473), (473, 476, 474, 471), (474, 477, 478, 475), (475, 478, 479, 476), (476, 479, 477, 474), (477, 480, 481, 478), (478, 481, 482, 479), (479, 482, 480, 477), (480, 483, 484, 481), (481, 484, 485, 482), (482, 485, 483, 480), (483, 486, 487, 484), (484, 487, 488, 485), (485, 488, 486, 483), (486, 489, 490, 487), (487, 490, 491, 488), (488, 491, 489, 486), (489, 492, 493, 490), (490, 493, 494, 491), (491, 494, 492, 489), (492, 495, 496, 493), (493, 496, 497, 494), (494, 497, 495, 492), (495, 498, 499, 496), (496, 499, 500, 497), (497, 500, 498, 495), (498, 501, 502, 499), (499, 502, 503, 500), (500, 503, 501, 498), (501, 504, 505, 502), (502, 505, 506, 503), (503, 506, 504, 501), (504, 507, 508, 505), (505, 508, 509, 506), (506, 509, 507, 504), (507, 510, 511, 508), (508, 511, 512, 509), (509, 512, 510, 507), (510, 513, 514, 511), (511, 514, 515, 512), (512, 515, 513, 510), (513, 516, 517, 514), (514, 517, 518, 515), (515, 518, 516, 513), (516, 519, 520, 517), (517, 520, 521, 518), (518, 521, 519, 516), (519, 522, 523, 520), (520, 523, 524, 521), (521, 524, 522, 519), (522, 525, 526, 523), (523, 526, 527, 524), (524, 527, 525, 522), (525, 528, 529, 526), (526, 529, 530, 527), (527, 530, 528, 525), (528, 531, 532, 529), (529, 532, 533, 530), (530, 533, 531, 528), (531, 534, 535, 532), (532, 535, 536, 533), (533, 536, 534, 531), (534, 537, 538, 535), (535, 538, 539, 536), (536, 539, 537, 534), (537, 540, 541, 538), (538, 541, 542, 539), (539, 542, 540, 537), (540, 543, 544, 541), (541, 544, 545, 542), (542, 545, 543, 540), (543, 546, 547, 544), (544, 547, 548, 545), (545, 548, 546, 543), (546, 549, 550, 547), (547, 550, 551, 548), (548, 551, 549, 546), (549, 552, 553, 550), (550, 553, 554, 551), (551, 554, 552, 549), (552, 555, 556, 553), (553, 556, 557, 554), (554, 557, 555, 552), (555, 558, 559, 556), (556, 559, 560, 557), (557, 560, 558, 555), (558, 561, 562, 559), (559, 562, 563, 560), (560, 563, 561, 558), (561, 564, 565, 562), (562, 565, 566, 563), (563, 566, 564, 561), (564, 567, 568, 565), (565, 568, 569, 566), (566, 569, 567, 564), (567, 570, 571, 568), (568, 571, 572, 569), (569, 572, 570, 567), (570, 573, 574, 571), (571, 574, 575, 572), (572, 575, 573, 570), (573, 576, 577, 574), (574, 577, 578, 575), (575, 578, 576, 573), (576, 579, 580, 577), (577, 580, 581, 578), (578, 581, 579, 576), (579, 582, 583, 580), (580, 583, 584, 581), (581, 584, 582, 579), (582, 585, 586, 583), (583, 586, 587, 584), (584, 587, 585, 582), (585, 588, 589, 586), (586, 589, 590, 587), (587, 590, 588, 585), (588, 591, 592, 589), (589, 592, 593, 590), (590, 593, 591, 588), (591, 594, 595, 592), (592, 595, 596, 593), (593, 596, 594, 591), (594, 597, 598, 595), (595, 598, 599, 596), (596, 599, 597, 594), (597, 600, 601, 598), (598, 601, 602, 599), (599, 602, 600, 597), (600, 603, 604, 601), (601, 604, 605, 602), (602, 605, 603, 600), (603, 606, 607, 604), (604, 607, 608, 605), (605, 608, 606, 603), (606, 609, 610, 607), (607, 610, 611, 608), (608, 611, 609, 606), (609, 612, 613, 610), (610, 613, 614, 611), (611, 614, 612, 609), (612, 615, 616, 613), (613, 616, 617, 614), (614, 617, 615, 612), (615, 618, 619, 616), (616, 619, 620, 617), (617, 620, 618, 615), (618, 621, 622, 619), (619, 622, 623, 620), (620, 623, 621, 618), (621, 624, 625, 622), (622, 625, 626, 623), (623, 626, 624, 621), (624, 627, 628, 625), (625, 628, 629, 626), (626, 629, 627, 624), (627, 630, 631, 628), (628, 631, 632, 629), (629, 632, 630, 627), (630, 633, 634, 631), (631, 634, 635, 632), (632, 635, 633, 630), (633, 636, 637, 634), (634, 637, 638, 635), (635, 638, 636, 633), (636, 639, 640, 637), (637, 640, 641, 638), (638, 641, 639, 636), (639, 642, 643, 640), (640, 643, 644, 641), (641, 644, 642, 639), (642, 645, 646, 643), (643, 646, 647, 644), (644, 647, 645, 642), (645, 648, 649, 646), (646, 649, 650, 647), (647, 650, 648, 645), (648, 651, 652, 649), (649, 652, 653, 650), (650, 653, 651, 648), (651, 654, 655, 652), (652, 655, 656, 653), (653, 656, 654, 651), (654, 657, 658, 655), (655, 658, 659, 656), (656, 659, 657, 654), (657, 660, 661, 658), (658, 661, 662, 659), (659, 662, 660, 657), (660, 663, 664, 661), (661, 664, 665, 662), (662, 665, 663, 660), (663, 666, 667, 664), (664, 667, 668, 665), (665, 668, 666, 663), (666, 669, 670, 667), (667, 670, 671, 668), (668, 671, 669, 666), (669, 672, 673, 670), (670, 673, 674, 671), (671, 674, 672, 669), (672, 675, 676, 673), (673, 676, 677, 674), (674, 677, 675, 672), (675, 678, 679, 676), (676, 679, 680, 677), (677, 680, 678, 675), (678, 681, 682, 679), (679, 682, 683, 680), (680, 683, 681, 678), (681, 684, 685, 682), (682, 685, 686, 683), (683, 686, 684, 681), (684, 687, 688, 685), (685, 688, 689, 686), (686, 689, 687, 684), (687, 690, 691, 688), (688, 691, 692, 689), (689, 692, 690, 687), (690, 693, 694, 691), (691, 694, 695, 692), (692, 695, 693, 690), (693, 696, 697, 694), (694, 697, 698, 695), (695, 698, 696, 693), (696, 699, 700, 697), (697, 700, 701, 698), (698, 701, 699, 696), (699, 702, 703, 700), (700, 703, 704, 701), (701, 704, 702, 699), (702, 705, 706, 703), (703, 706, 707, 704), (704, 707, 705, 702), (705, 708, 709, 706), (706, 709, 710, 707), (707, 710, 708, 705), (708, 711, 712, 709), (709, 712, 713, 710), (710, 713, 711, 708), (711, 714, 715, 712), (712, 715, 716, 713), (713, 716, 714, 711), (714, 717, 718, 715), (715, 718, 719, 716), (716, 719, 717, 714), (717, 720, 721, 718), (718, 721, 722, 719), (719, 722, 720, 717), (720, 723, 724, 721), (721, 724, 725, 722), (722, 725, 723, 720), (723, 726, 727, 724), (724, 727, 728, 725), (725, 728, 726, 723), (726, 729, 730, 727), (727, 730, 731, 728), (728, 731, 729, 726), (729, 732, 733, 730), (730, 733, 734, 731), (731, 734, 732, 729), (732, 735, 736, 733), (733, 736, 737, 734), (734, 737, 735, 732), (735, 738, 739, 736), (736, 739, 740, 737), (737, 740, 738, 735), (738, 741, 742, 739), (739, 742, 743, 740), (740, 743, 741, 738), (741, 744, 745, 742), (742, 745, 746, 743), (743, 746, 744, 741), (744, 747, 748, 745), (745, 748, 749, 746), (746, 749, 747, 744), (747, 750, 751, 748), (748, 751, 752, 749), (749, 752, 750, 747), (750, 753, 754, 751), (751, 754, 755, 752), (752, 755, 753, 750), (753, 756, 757, 754), (754, 757, 758, 755), (755, 758, 756, 753), (756, 759, 760, 757), (757, 760, 761, 758), (758, 761, 759, 756), (759, 762, 763, 760), (760, 763, 764, 761), (761, 764, 762, 759), (762, 765, 766, 763), (763, 766, 767, 764), (764, 767, 765, 762), (765, 0, 1, 766), (766, 1, 2, 767), (767, 2, 0, 765)])
_uv = me_torus_001.uv_layers.new(name='UVMap')
_uv.uv.foreach_set('vector', [0.5, 0.6667, 0.5039, 0.6667, 0.5039, 1.0, 0.5, 1.0, 0.5, 0.0, 0.5039, 0.0, 0.5039, 0.3333, 0.5, 0.3333, 0.5, 0.3333, 0.5039, 0.3333, 0.5039, 0.6667, 0.5, 0.6667, 0.5039, 0.6667, 0.5078, 0.6667, 0.5078, 1.0, 0.5039, 1.0, 0.5039, 0.0, 0.5078, 0.0, 0.5078, 0.3333, 0.5039, 0.3333, 0.5039, 0.3333, 0.5078, 0.3333, 0.5078, 0.6667, 0.5039, 0.6667, 0.5078, 0.6667, 0.5117, 0.6667, 0.5117, 1.0, 0.5078, 1.0, 0.5078, 0.0, 0.5117, 0.0, 0.5117, 0.3333, 0.5078, 0.3333, 0.5078, 0.3333, 0.5117, 0.3333, 0.5117, 0.6667, 0.5078, 0.6667, 0.5117, 0.6667, 0.5156, 0.6667, 0.5156, 1.0, 0.5117, 1.0, 0.5117, 0.0, 0.5156, 0.0, 0.5156, 0.3333, 0.5117, 0.3333, 0.5117, 0.3333, 0.5156, 0.3333, 0.5156, 0.6667, 0.5117, 0.6667, 0.5156, 0.6667, 0.5195, 0.6667, 0.5195, 1.0, 0.5156, 1.0, 0.5156, 0.0, 0.5195, 0.0, 0.5195, 0.3333, 0.5156, 0.3333, 0.5156, 0.3333, 0.5195, 0.3333, 0.5195, 0.6667, 0.5156, 0.6667, 0.5195, 0.6667, 0.5234, 0.6667, 0.5234, 1.0, 0.5195, 1.0, 0.5195, 0.0, 0.5234, 0.0, 0.5234, 0.3333, 0.5195, 0.3333, 0.5195, 0.3333, 0.5234, 0.3333, 0.5234, 0.6667, 0.5195, 0.6667, 0.5234, 0.6667, 0.5273, 0.6667, 0.5273, 1.0, 0.5234, 1.0, 0.5234, 0.0, 0.5273, 0.0, 0.5273, 0.3333, 0.5234, 0.3333, 0.5234, 0.3333, 0.5273, 0.3333, 0.5273, 0.6667, 0.5234, 0.6667, 0.5273, 0.6667, 0.5312, 0.6667, 0.5312, 1.0, 0.5273, 1.0, 0.5273, 0.0, 0.5312, 0.0, 0.5312, 0.3333, 0.5273, 0.3333, 0.5273, 0.3333, 0.5312, 0.3333, 0.5312, 0.6667, 0.5273, 0.6667, 0.5312, 0.6667, 0.5352, 0.6667, 0.5352, 1.0, 0.5312, 1.0, 0.5312, 0.0, 0.5352, 0.0, 0.5352, 0.3333, 0.5312, 0.3333, 0.5312, 0.3333, 0.5352, 0.3333, 0.5352, 0.6667, 0.5312, 0.6667, 0.5352, 0.6667, 0.5391, 0.6667, 0.5391, 1.0, 0.5352, 1.0, 0.5352, 0.0, 0.5391, 0.0, 0.5391, 0.3333, 0.5352, 0.3333, 0.5352, 0.3333, 0.5391, 0.3333, 0.5391, 0.6667, 0.5352, 0.6667, 0.5391, 0.6667, 0.543, 0.6667, 0.543, 1.0, 0.5391, 1.0, 0.5391, 0.0, 0.543, 0.0, 0.543, 0.3333, 0.5391, 0.3333, 0.5391, 0.3333, 0.543, 0.3333, 0.543, 0.6667, 0.5391, 0.6667, 0.543, 0.6667, 0.5469, 0.6667, 0.5469, 1.0, 0.543, 1.0, 0.543, 0.0, 0.5469, 0.0, 0.5469, 0.3333, 0.543, 0.3333, 0.543, 0.3333, 0.5469, 0.3333, 0.5469, 0.6667, 0.543, 0.6667, 0.5469, 0.6667, 0.5508, 0.6667, 0.5508, 1.0, 0.5469, 1.0, 0.5469, 0.0, 0.5508, 0.0, 0.5508, 0.3333, 0.5469, 0.3333, 0.5469, 0.3333, 0.5508, 0.3333, 0.5508, 0.6667, 0.5469, 0.6667, 0.5508, 0.6667, 0.5547, 0.6667, 0.5547, 1.0, 0.5508, 1.0, 0.5508, 0.0, 0.5547, 0.0, 0.5547, 0.3333, 0.5508, 0.3333, 0.5508, 0.3333, 0.5547, 0.3333, 0.5547, 0.6667, 0.5508, 0.6667, 0.5547, 0.6667, 0.5586, 0.6667, 0.5586, 1.0, 0.5547, 1.0, 0.5547, 0.0, 0.5586, 0.0, 0.5586, 0.3333, 0.5547, 0.3333, 0.5547, 0.3333, 0.5586, 0.3333, 0.5586, 0.6667, 0.5547, 0.6667, 0.5586, 0.6667, 0.5625, 0.6667, 0.5625, 1.0, 0.5586, 1.0, 0.5586, 0.0, 0.5625, 0.0, 0.5625, 0.3333, 0.5586, 0.3333, 0.5586, 0.3333, 0.5625, 0.3333, 0.5625, 0.6667, 0.5586, 0.6667, 0.5625, 0.6667, 0.5664, 0.6667, 0.5664, 1.0, 0.5625, 1.0, 0.5625, 0.0, 0.5664, 0.0, 0.5664, 0.3333, 0.5625, 0.3333, 0.5625, 0.3333, 0.5664, 0.3333, 0.5664, 0.6667, 0.5625, 0.6667, 0.5664, 0.6667, 0.5703, 0.6667, 0.5703, 1.0, 0.5664, 1.0, 0.5664, 0.0, 0.5703, 0.0, 0.5703, 0.3333, 0.5664, 0.3333, 0.5664, 0.3333, 0.5703, 0.3333, 0.5703, 0.6667, 0.5664, 0.6667, 0.5703, 0.6667, 0.5742, 0.6667, 0.5742, 1.0, 0.5703, 1.0, 0.5703, 0.0, 0.5742, 0.0, 0.5742, 0.3333, 0.5703, 0.3333, 0.5703, 0.3333, 0.5742, 0.3333, 0.5742, 0.6667, 0.5703, 0.6667, 0.5742, 0.6667, 0.5781, 0.6667, 0.5781, 1.0, 0.5742, 1.0, 0.5742, 0.0, 0.5781, 0.0, 0.5781, 0.3333, 0.5742, 0.3333, 0.5742, 0.3333, 0.5781, 0.3333, 0.5781, 0.6667, 0.5742, 0.6667, 0.5781, 0.6667, 0.582, 0.6667, 0.582, 1.0, 0.5781, 1.0, 0.5781, 0.0, 0.582, 0.0, 0.582, 0.3333, 0.5781, 0.3333, 0.5781, 0.3333, 0.582, 0.3333, 0.582, 0.6667, 0.5781, 0.6667, 0.582, 0.6667, 0.5859, 0.6667, 0.5859, 1.0, 0.582, 1.0, 0.582, 0.0, 0.5859, 0.0, 0.5859, 0.3333, 0.582, 0.3333, 0.582, 0.3333, 0.5859, 0.3333, 0.5859, 0.6667, 0.582, 0.6667, 0.5859, 0.6667, 0.5898, 0.6667, 0.5898, 1.0, 0.5859, 1.0, 0.5859, 0.0, 0.5898, 0.0, 0.5898, 0.3333, 0.5859, 0.3333, 0.5859, 0.3333, 0.5898, 0.3333, 0.5898, 0.6667, 0.5859, 0.6667, 0.5898, 0.6667, 0.5938, 0.6667, 0.5938, 1.0, 0.5898, 1.0, 0.5898, 0.0, 0.5938, 0.0, 0.5938, 0.3333, 0.5898, 0.3333, 0.5898, 0.3333, 0.5938, 0.3333, 0.5938, 0.6667, 0.5898, 0.6667, 0.5938, 0.6667, 0.5977, 0.6667, 0.5977, 1.0, 0.5938, 1.0, 0.5938, 0.0, 0.5977, 0.0, 0.5977, 0.3333, 0.5938, 0.3333, 0.5938, 0.3333, 0.5977, 0.3333, 0.5977, 0.6667, 0.5938, 0.6667, 0.5977, 0.6667, 0.6016, 0.6667, 0.6016, 1.0, 0.5977, 1.0, 0.5977, 0.0, 0.6016, 0.0, 0.6016, 0.3333, 0.5977, 0.3333, 0.5977, 0.3333, 0.6016, 0.3333, 0.6016, 0.6667, 0.5977, 0.6667, 0.6016, 0.6667, 0.6055, 0.6667, 0.6055, 1.0, 0.6016, 1.0, 0.6016, 0.0, 0.6055, 0.0, 0.6055, 0.3333, 0.6016, 0.3333, 0.6016, 0.3333, 0.6055, 0.3333, 0.6055, 0.6667, 0.6016, 0.6667, 0.6055, 0.6667, 0.6094, 0.6667, 0.6094, 1.0, 0.6055, 1.0, 0.6055, 0.0, 0.6094, 0.0, 0.6094, 0.3333, 0.6055, 0.3333, 0.6055, 0.3333, 0.6094, 0.3333, 0.6094, 0.6667, 0.6055, 0.6667, 0.6094, 0.6667, 0.6133, 0.6667, 0.6133, 1.0, 0.6094, 1.0, 0.6094, 0.0, 0.6133, 0.0, 0.6133, 0.3333, 0.6094, 0.3333, 0.6094, 0.3333, 0.6133, 0.3333, 0.6133, 0.6667, 0.6094, 0.6667, 0.6133, 0.6667, 0.6172, 0.6667, 0.6172, 1.0, 0.6133, 1.0, 0.6133, 0.0, 0.6172, 0.0, 0.6172, 0.3333, 0.6133, 0.3333, 0.6133, 0.3333, 0.6172, 0.3333, 0.6172, 0.6667, 0.6133, 0.6667, 0.6172, 0.6667, 0.6211, 0.6667, 0.6211, 1.0, 0.6172, 1.0, 0.6172, 0.0, 0.6211, 0.0, 0.6211, 0.3333, 0.6172, 0.3333, 0.6172, 0.3333, 0.6211, 0.3333, 0.6211, 0.6667, 0.6172, 0.6667, 0.6211, 0.6667, 0.625, 0.6667, 0.625, 1.0, 0.6211, 1.0, 0.6211, 0.0, 0.625, 0.0, 0.625, 0.3333, 0.6211, 0.3333, 0.6211, 0.3333, 0.625, 0.3333, 0.625, 0.6667, 0.6211, 0.6667, 0.625, 0.6667, 0.6289, 0.6667, 0.6289, 1.0, 0.625, 1.0, 0.625, 0.0, 0.6289, 0.0, 0.6289, 0.3333, 0.625, 0.3333, 0.625, 0.3333, 0.6289, 0.3333, 0.6289, 0.6667, 0.625, 0.6667, 0.6289, 0.6667, 0.6328, 0.6667, 0.6328, 1.0, 0.6289, 1.0, 0.6289, 0.0, 0.6328, 0.0, 0.6328, 0.3333, 0.6289, 0.3333, 0.6289, 0.3333, 0.6328, 0.3333, 0.6328, 0.6667, 0.6289, 0.6667, 0.6328, 0.6667, 0.6367, 0.6667, 0.6367, 1.0, 0.6328, 1.0, 0.6328, 0.0, 0.6367, 0.0, 0.6367, 0.3333, 0.6328, 0.3333, 0.6328, 0.3333, 0.6367, 0.3333, 0.6367, 0.6667, 0.6328, 0.6667, 0.6367, 0.6667, 0.6406, 0.6667, 0.6406, 1.0, 0.6367, 1.0, 0.6367, 0.0, 0.6406, 0.0, 0.6406, 0.3333, 0.6367, 0.3333, 0.6367, 0.3333, 0.6406, 0.3333, 0.6406, 0.6667, 0.6367, 0.6667, 0.6406, 0.6667, 0.6445, 0.6667, 0.6445, 1.0, 0.6406, 1.0, 0.6406, 0.0, 0.6445, 0.0, 0.6445, 0.3333, 0.6406, 0.3333, 0.6406, 0.3333, 0.6445, 0.3333, 0.6445, 0.6667, 0.6406, 0.6667, 0.6445, 0.6667, 0.6484, 0.6667, 0.6484, 1.0, 0.6445, 1.0, 0.6445, 0.0, 0.6484, 0.0, 0.6484, 0.3333, 0.6445, 0.3333, 0.6445, 0.3333, 0.6484, 0.3333, 0.6484, 0.6667, 0.6445, 0.6667, 0.6484, 0.6667, 0.6523, 0.6667, 0.6523, 1.0, 0.6484, 1.0, 0.6484, 0.0, 0.6523, 0.0, 0.6523, 0.3333, 0.6484, 0.3333, 0.6484, 0.3333, 0.6523, 0.3333, 0.6523, 0.6667, 0.6484, 0.6667, 0.6523, 0.6667, 0.6562, 0.6667, 0.6562, 1.0, 0.6523, 1.0, 0.6523, 0.0, 0.6562, 0.0, 0.6562, 0.3333, 0.6523, 0.3333, 0.6523, 0.3333, 0.6562, 0.3333, 0.6562, 0.6667, 0.6523, 0.6667, 0.6562, 0.6667, 0.6602, 0.6667, 0.6602, 1.0, 0.6562, 1.0, 0.6562, 0.0, 0.6602, 0.0, 0.6602, 0.3333, 0.6562, 0.3333, 0.6562, 0.3333, 0.6602, 0.3333, 0.6602, 0.6667, 0.6562, 0.6667, 0.6602, 0.6667, 0.6641, 0.6667, 0.6641, 1.0, 0.6602, 1.0, 0.6602, 0.0, 0.6641, 0.0, 0.6641, 0.3333, 0.6602, 0.3333, 0.6602, 0.3333, 0.6641, 0.3333, 0.6641, 0.6667, 0.6602, 0.6667, 0.6641, 0.6667, 0.668, 0.6667, 0.668, 1.0, 0.6641, 1.0, 0.6641, 0.0, 0.668, 0.0, 0.668, 0.3333, 0.6641, 0.3333, 0.6641, 0.3333, 0.668, 0.3333, 0.668, 0.6667, 0.6641, 0.6667, 0.668, 0.6667, 0.6719, 0.6667, 0.6719, 1.0, 0.668, 1.0, 0.668, 0.0, 0.6719, 0.0, 0.6719, 0.3333, 0.668, 0.3333, 0.668, 0.3333, 0.6719, 0.3333, 0.6719, 0.6667, 0.668, 0.6667, 0.6719, 0.6667, 0.6758, 0.6667, 0.6758, 1.0, 0.6719, 1.0, 0.6719, 0.0, 0.6758, 0.0, 0.6758, 0.3333, 0.6719, 0.3333, 0.6719, 0.3333, 0.6758, 0.3333, 0.6758, 0.6667, 0.6719, 0.6667, 0.6758, 0.6667, 0.6797, 0.6667, 0.6797, 1.0, 0.6758, 1.0, 0.6758, 0.0, 0.6797, 0.0, 0.6797, 0.3333, 0.6758, 0.3333, 0.6758, 0.3333, 0.6797, 0.3333, 0.6797, 0.6667, 0.6758, 0.6667, 0.6797, 0.6667, 0.6836, 0.6667, 0.6836, 1.0, 0.6797, 1.0, 0.6797, 0.0, 0.6836, 0.0, 0.6836, 0.3333, 0.6797, 0.3333, 0.6797, 0.3333, 0.6836, 0.3333, 0.6836, 0.6667, 0.6797, 0.6667, 0.6836, 0.6667, 0.6875, 0.6667, 0.6875, 1.0, 0.6836, 1.0, 0.6836, 0.0, 0.6875, 0.0, 0.6875, 0.3333, 0.6836, 0.3333, 0.6836, 0.3333, 0.6875, 0.3333, 0.6875, 0.6667, 0.6836, 0.6667, 0.6875, 0.6667, 0.6914, 0.6667, 0.6914, 1.0, 0.6875, 1.0, 0.6875, 0.0, 0.6914, 0.0, 0.6914, 0.3333, 0.6875, 0.3333, 0.6875, 0.3333, 0.6914, 0.3333, 0.6914, 0.6667, 0.6875, 0.6667, 0.6914, 0.6667, 0.6953, 0.6667, 0.6953, 1.0, 0.6914, 1.0, 0.6914, 0.0, 0.6953, 0.0, 0.6953, 0.3333, 0.6914, 0.3333, 0.6914, 0.3333, 0.6953, 0.3333, 0.6953, 0.6667, 0.6914, 0.6667, 0.6953, 0.6667, 0.6992, 0.6667, 0.6992, 1.0, 0.6953, 1.0, 0.6953, 0.0, 0.6992, 0.0, 0.6992, 0.3333, 0.6953, 0.3333, 0.6953, 0.3333, 0.6992, 0.3333, 0.6992, 0.6667, 0.6953, 0.6667, 0.6992, 0.6667, 0.7031, 0.6667, 0.7031, 1.0, 0.6992, 1.0, 0.6992, 0.0, 0.7031, 0.0, 0.7031, 0.3333, 0.6992, 0.3333, 0.6992, 0.3333, 0.7031, 0.3333, 0.7031, 0.6667, 0.6992, 0.6667, 0.7031, 0.6667, 0.707, 0.6667, 0.707, 1.0, 0.7031, 1.0, 0.7031, 0.0, 0.707, 0.0, 0.707, 0.3333, 0.7031, 0.3333, 0.7031, 0.3333, 0.707, 0.3333, 0.707, 0.6667, 0.7031, 0.6667, 0.707, 0.6667, 0.7109, 0.6667, 0.7109, 1.0, 0.707, 1.0, 0.707, 0.0, 0.7109, 0.0, 0.7109, 0.3333, 0.707, 0.3333, 0.707, 0.3333, 0.7109, 0.3333, 0.7109, 0.6667, 0.707, 0.6667, 0.7109, 0.6667, 0.7148, 0.6667, 0.7148, 1.0, 0.7109, 1.0, 0.7109, 0.0, 0.7148, 0.0, 0.7148, 0.3333, 0.7109, 0.3333, 0.7109, 0.3333, 0.7148, 0.3333, 0.7148, 0.6667, 0.7109, 0.6667, 0.7148, 0.6667, 0.7188, 0.6667, 0.7188, 1.0, 0.7148, 1.0, 0.7148, 0.0, 0.7188, 0.0, 0.7188, 0.3333, 0.7148, 0.3333, 0.7148, 0.3333, 0.7188, 0.3333, 0.7188, 0.6667, 0.7148, 0.6667, 0.7188, 0.6667, 0.7227, 0.6667, 0.7227, 1.0, 0.7188, 1.0, 0.7188, 0.0, 0.7227, 0.0, 0.7227, 0.3333, 0.7188, 0.3333, 0.7188, 0.3333, 0.7227, 0.3333, 0.7227, 0.6667, 0.7188, 0.6667, 0.7227, 0.6667, 0.7266, 0.6667, 0.7266, 1.0, 0.7227, 1.0, 0.7227, 0.0, 0.7266, 0.0, 0.7266, 0.3333, 0.7227, 0.3333, 0.7227, 0.3333, 0.7266, 0.3333, 0.7266, 0.6667, 0.7227, 0.6667, 0.7266, 0.6667, 0.7305, 0.6667, 0.7305, 1.0, 0.7266, 1.0, 0.7266, 0.0, 0.7305, 0.0, 0.7305, 0.3333, 0.7266, 0.3333, 0.7266, 0.3333, 0.7305, 0.3333, 0.7305, 0.6667, 0.7266, 0.6667, 0.7305, 0.6667, 0.7344, 0.6667, 0.7344, 1.0, 0.7305, 1.0, 0.7305, 0.0, 0.7344, 0.0, 0.7344, 0.3333, 0.7305, 0.3333, 0.7305, 0.3333, 0.7344, 0.3333, 0.7344, 0.6667, 0.7305, 0.6667, 0.7344, 0.6667, 0.7383, 0.6667, 0.7383, 1.0, 0.7344, 1.0, 0.7344, 0.0, 0.7383, 0.0, 0.7383, 0.3333, 0.7344, 0.3333, 0.7344, 0.3333, 0.7383, 0.3333, 0.7383, 0.6667, 0.7344, 0.6667, 0.7383, 0.6667, 0.7422, 0.6667, 0.7422, 1.0, 0.7383, 1.0, 0.7383, 0.0, 0.7422, 0.0, 0.7422, 0.3333, 0.7383, 0.3333, 0.7383, 0.3333, 0.7422, 0.3333, 0.7422, 0.6667, 0.7383, 0.6667, 0.7422, 0.6667, 0.7461, 0.6667, 0.7461, 1.0, 0.7422, 1.0, 0.7422, 0.0, 0.7461, 0.0, 0.7461, 0.3333, 0.7422, 0.3333, 0.7422, 0.3333, 0.7461, 0.3333, 0.7461, 0.6667, 0.7422, 0.6667, 0.7461, 0.6667, 0.75, 0.6667, 0.75, 1.0, 0.7461, 1.0, 0.7461, 0.0, 0.75, 0.0, 0.75, 0.3333, 0.7461, 0.3333, 0.7461, 0.3333, 0.75, 0.3333, 0.75, 0.6667, 0.7461, 0.6667, 0.75, 0.6667, 0.7539, 0.6667, 0.7539, 1.0, 0.75, 1.0, 0.75, 0.0, 0.7539, 0.0, 0.7539, 0.3333, 0.75, 0.3333, 0.75, 0.3333, 0.7539, 0.3333, 0.7539, 0.6667, 0.75, 0.6667, 0.7539, 0.6667, 0.7578, 0.6667, 0.7578, 1.0, 0.7539, 1.0, 0.7539, 0.0, 0.7578, 0.0, 0.7578, 0.3333, 0.7539, 0.3333, 0.7539, 0.3333, 0.7578, 0.3333, 0.7578, 0.6667, 0.7539, 0.6667, 0.7578, 0.6667, 0.7617, 0.6667, 0.7617, 1.0, 0.7578, 1.0, 0.7578, 0.0, 0.7617, 0.0, 0.7617, 0.3333, 0.7578, 0.3333, 0.7578, 0.3333, 0.7617, 0.3333, 0.7617, 0.6667, 0.7578, 0.6667, 0.7617, 0.6667, 0.7656, 0.6667, 0.7656, 1.0, 0.7617, 1.0, 0.7617, 0.0, 0.7656, 0.0, 0.7656, 0.3333, 0.7617, 0.3333, 0.7617, 0.3333, 0.7656, 0.3333, 0.7656, 0.6667, 0.7617, 0.6667, 0.7656, 0.6667, 0.7695, 0.6667, 0.7695, 1.0, 0.7656, 1.0, 0.7656, 0.0, 0.7695, 0.0, 0.7695, 0.3333, 0.7656, 0.3333, 0.7656, 0.3333, 0.7695, 0.3333, 0.7695, 0.6667, 0.7656, 0.6667, 0.7695, 0.6667, 0.7734, 0.6667, 0.7734, 1.0, 0.7695, 1.0, 0.7695, 0.0, 0.7734, 0.0, 0.7734, 0.3333, 0.7695, 0.3333, 0.7695, 0.3333, 0.7734, 0.3333, 0.7734, 0.6667, 0.7695, 0.6667, 0.7734, 0.6667, 0.7773, 0.6667, 0.7773, 1.0, 0.7734, 1.0, 0.7734, 0.0, 0.7773, 0.0, 0.7773, 0.3333, 0.7734, 0.3333, 0.7734, 0.3333, 0.7773, 0.3333, 0.7773, 0.6667, 0.7734, 0.6667, 0.7773, 0.6667, 0.7812, 0.6667, 0.7812, 1.0, 0.7773, 1.0, 0.7773, 0.0, 0.7812, 0.0, 0.7812, 0.3333, 0.7773, 0.3333, 0.7773, 0.3333, 0.7812, 0.3333, 0.7812, 0.6667, 0.7773, 0.6667, 0.7812, 0.6667, 0.7852, 0.6667, 0.7852, 1.0, 0.7812, 1.0, 0.7812, 0.0, 0.7852, 0.0, 0.7852, 0.3333, 0.7812, 0.3333, 0.7812, 0.3333, 0.7852, 0.3333, 0.7852, 0.6667, 0.7812, 0.6667, 0.7852, 0.6667, 0.7891, 0.6667, 0.7891, 1.0, 0.7852, 1.0, 0.7852, 0.0, 0.7891, 0.0, 0.7891, 0.3333, 0.7852, 0.3333, 0.7852, 0.3333, 0.7891, 0.3333, 0.7891, 0.6667, 0.7852, 0.6667, 0.7891, 0.6667, 0.793, 0.6667, 0.793, 1.0, 0.7891, 1.0, 0.7891, 0.0, 0.793, 0.0, 0.793, 0.3333, 0.7891, 0.3333, 0.7891, 0.3333, 0.793, 0.3333, 0.793, 0.6667, 0.7891, 0.6667, 0.793, 0.6667, 0.7969, 0.6667, 0.7969, 1.0, 0.793, 1.0, 0.793, 0.0, 0.7969, 0.0, 0.7969, 0.3333, 0.793, 0.3333, 0.793, 0.3333, 0.7969, 0.3333, 0.7969, 0.6667, 0.793, 0.6667, 0.7969, 0.6667, 0.8008, 0.6667, 0.8008, 1.0, 0.7969, 1.0, 0.7969, 0.0, 0.8008, 0.0, 0.8008, 0.3333, 0.7969, 0.3333, 0.7969, 0.3333, 0.8008, 0.3333, 0.8008, 0.6667, 0.7969, 0.6667, 0.8008, 0.6667, 0.8047, 0.6667, 0.8047, 1.0, 0.8008, 1.0, 0.8008, 0.0, 0.8047, 0.0, 0.8047, 0.3333, 0.8008, 0.3333, 0.8008, 0.3333, 0.8047, 0.3333, 0.8047, 0.6667, 0.8008, 0.6667, 0.8047, 0.6667, 0.8086, 0.6667, 0.8086, 1.0, 0.8047, 1.0, 0.8047, 0.0, 0.8086, 0.0, 0.8086, 0.3333, 0.8047, 0.3333, 0.8047, 0.3333, 0.8086, 0.3333, 0.8086, 0.6667, 0.8047, 0.6667, 0.8086, 0.6667, 0.8125, 0.6667, 0.8125, 1.0, 0.8086, 1.0, 0.8086, 0.0, 0.8125, 0.0, 0.8125, 0.3333, 0.8086, 0.3333, 0.8086, 0.3333, 0.8125, 0.3333, 0.8125, 0.6667, 0.8086, 0.6667, 0.8125, 0.6667, 0.8164, 0.6667, 0.8164, 1.0, 0.8125, 1.0, 0.8125, 0.0, 0.8164, 0.0, 0.8164, 0.3333, 0.8125, 0.3333, 0.8125, 0.3333, 0.8164, 0.3333, 0.8164, 0.6667, 0.8125, 0.6667, 0.8164, 0.6667, 0.8203, 0.6667, 0.8203, 1.0, 0.8164, 1.0, 0.8164, 0.0, 0.8203, 0.0, 0.8203, 0.3333, 0.8164, 0.3333, 0.8164, 0.3333, 0.8203, 0.3333, 0.8203, 0.6667, 0.8164, 0.6667, 0.8203, 0.6667, 0.8242, 0.6667, 0.8242, 1.0, 0.8203, 1.0, 0.8203, 0.0, 0.8242, 0.0, 0.8242, 0.3333, 0.8203, 0.3333, 0.8203, 0.3333, 0.8242, 0.3333, 0.8242, 0.6667, 0.8203, 0.6667, 0.8242, 0.6667, 0.8281, 0.6667, 0.8281, 1.0, 0.8242, 1.0, 0.8242, 0.0, 0.8281, 0.0, 0.8281, 0.3333, 0.8242, 0.3333, 0.8242, 0.3333, 0.8281, 0.3333, 0.8281, 0.6667, 0.8242, 0.6667, 0.8281, 0.6667, 0.832, 0.6667, 0.832, 1.0, 0.8281, 1.0, 0.8281, 0.0, 0.832, 0.0, 0.832, 0.3333, 0.8281, 0.3333, 0.8281, 0.3333, 0.832, 0.3333, 0.832, 0.6667, 0.8281, 0.6667, 0.832, 0.6667, 0.8359, 0.6667, 0.8359, 1.0, 0.832, 1.0, 0.832, 0.0, 0.8359, 0.0, 0.8359, 0.3333, 0.832, 0.3333, 0.832, 0.3333, 0.8359, 0.3333, 0.8359, 0.6667, 0.832, 0.6667, 0.8359, 0.6667, 0.8398, 0.6667, 0.8398, 1.0, 0.8359, 1.0, 0.8359, 0.0, 0.8398, 0.0, 0.8398, 0.3333, 0.8359, 0.3333, 0.8359, 0.3333, 0.8398, 0.3333, 0.8398, 0.6667, 0.8359, 0.6667, 0.8398, 0.6667, 0.8438, 0.6667, 0.8438, 1.0, 0.8398, 1.0, 0.8398, 0.0, 0.8438, 0.0, 0.8438, 0.3333, 0.8398, 0.3333, 0.8398, 0.3333, 0.8438, 0.3333, 0.8438, 0.6667, 0.8398, 0.6667, 0.8438, 0.6667, 0.8477, 0.6667, 0.8477, 1.0, 0.8438, 1.0, 0.8438, 0.0, 0.8477, 0.0, 0.8477, 0.3333, 0.8438, 0.3333, 0.8438, 0.3333, 0.8477, 0.3333, 0.8477, 0.6667, 0.8438, 0.6667, 0.8477, 0.6667, 0.8516, 0.6667, 0.8516, 1.0, 0.8477, 1.0, 0.8477, 0.0, 0.8516, 0.0, 0.8516, 0.3333, 0.8477, 0.3333, 0.8477, 0.3333, 0.8516, 0.3333, 0.8516, 0.6667, 0.8477, 0.6667, 0.8516, 0.6667, 0.8555, 0.6667, 0.8555, 1.0, 0.8516, 1.0, 0.8516, 0.0, 0.8555, 0.0, 0.8555, 0.3333, 0.8516, 0.3333, 0.8516, 0.3333, 0.8555, 0.3333, 0.8555, 0.6667, 0.8516, 0.6667, 0.8555, 0.6667, 0.8594, 0.6667, 0.8594, 1.0, 0.8555, 1.0, 0.8555, 0.0, 0.8594, 0.0, 0.8594, 0.3333, 0.8555, 0.3333, 0.8555, 0.3333, 0.8594, 0.3333, 0.8594, 0.6667, 0.8555, 0.6667, 0.8594, 0.6667, 0.8633, 0.6667, 0.8633, 1.0, 0.8594, 1.0, 0.8594, 0.0, 0.8633, 0.0, 0.8633, 0.3333, 0.8594, 0.3333, 0.8594, 0.3333, 0.8633, 0.3333, 0.8633, 0.6667, 0.8594, 0.6667, 0.8633, 0.6667, 0.8672, 0.6667, 0.8672, 1.0, 0.8633, 1.0, 0.8633, 0.0, 0.8672, 0.0, 0.8672, 0.3333, 0.8633, 0.3333, 0.8633, 0.3333, 0.8672, 0.3333, 0.8672, 0.6667, 0.8633, 0.6667, 0.8672, 0.6667, 0.8711, 0.6667, 0.8711, 1.0, 0.8672, 1.0, 0.8672, 0.0, 0.8711, 0.0, 0.8711, 0.3333, 0.8672, 0.3333, 0.8672, 0.3333, 0.8711, 0.3333, 0.8711, 0.6667, 0.8672, 0.6667, 0.8711, 0.6667, 0.875, 0.6667, 0.875, 1.0, 0.8711, 1.0, 0.8711, 0.0, 0.875, 0.0, 0.875, 0.3333, 0.8711, 0.3333, 0.8711, 0.3333, 0.875, 0.3333, 0.875, 0.6667, 0.8711, 0.6667, 0.875, 0.6667, 0.8789, 0.6667, 0.8789, 1.0, 0.875, 1.0, 0.875, 0.0, 0.8789, 0.0, 0.8789, 0.3333, 0.875, 0.3333, 0.875, 0.3333, 0.8789, 0.3333, 0.8789, 0.6667, 0.875, 0.6667, 0.8789, 0.6667, 0.8828, 0.6667, 0.8828, 1.0, 0.8789, 1.0, 0.8789, 0.0, 0.8828, 0.0, 0.8828, 0.3333, 0.8789, 0.3333, 0.8789, 0.3333, 0.8828, 0.3333, 0.8828, 0.6667, 0.8789, 0.6667, 0.8828, 0.6667, 0.8867, 0.6667, 0.8867, 1.0, 0.8828, 1.0, 0.8828, 0.0, 0.8867, 0.0, 0.8867, 0.3333, 0.8828, 0.3333, 0.8828, 0.3333, 0.8867, 0.3333, 0.8867, 0.6667, 0.8828, 0.6667, 0.8867, 0.6667, 0.8906, 0.6667, 0.8906, 1.0, 0.8867, 1.0, 0.8867, 0.0, 0.8906, 0.0, 0.8906, 0.3333, 0.8867, 0.3333, 0.8867, 0.3333, 0.8906, 0.3333, 0.8906, 0.6667, 0.8867, 0.6667, 0.8906, 0.6667, 0.8945, 0.6667, 0.8945, 1.0, 0.8906, 1.0, 0.8906, 0.0, 0.8945, 0.0, 0.8945, 0.3333, 0.8906, 0.3333, 0.8906, 0.3333, 0.8945, 0.3333, 0.8945, 0.6667, 0.8906, 0.6667, 0.8945, 0.6667, 0.8984, 0.6667, 0.8984, 1.0, 0.8945, 1.0, 0.8945, 0.0, 0.8984, 0.0, 0.8984, 0.3333, 0.8945, 0.3333, 0.8945, 0.3333, 0.8984, 0.3333, 0.8984, 0.6667, 0.8945, 0.6667, 0.8984, 0.6667, 0.9023, 0.6667, 0.9023, 1.0, 0.8984, 1.0, 0.8984, 0.0, 0.9023, 0.0, 0.9023, 0.3333, 0.8984, 0.3333, 0.8984, 0.3333, 0.9023, 0.3333, 0.9023, 0.6667, 0.8984, 0.6667, 0.9023, 0.6667, 0.9062, 0.6667, 0.9062, 1.0, 0.9023, 1.0, 0.9023, 0.0, 0.9062, 0.0, 0.9062, 0.3333, 0.9023, 0.3333, 0.9023, 0.3333, 0.9062, 0.3333, 0.9062, 0.6667, 0.9023, 0.6667, 0.9062, 0.6667, 0.9102, 0.6667, 0.9102, 1.0, 0.9062, 1.0, 0.9062, 0.0, 0.9102, 0.0, 0.9102, 0.3333, 0.9062, 0.3333, 0.9062, 0.3333, 0.9102, 0.3333, 0.9102, 0.6667, 0.9062, 0.6667, 0.9102, 0.6667, 0.9141, 0.6667, 0.9141, 1.0, 0.9102, 1.0, 0.9102, 0.0, 0.9141, 0.0, 0.9141, 0.3333, 0.9102, 0.3333, 0.9102, 0.3333, 0.9141, 0.3333, 0.9141, 0.6667, 0.9102, 0.6667, 0.9141, 0.6667, 0.918, 0.6667, 0.918, 1.0, 0.9141, 1.0, 0.9141, 0.0, 0.918, 0.0, 0.918, 0.3333, 0.9141, 0.3333, 0.9141, 0.3333, 0.918, 0.3333, 0.918, 0.6667, 0.9141, 0.6667, 0.918, 0.6667, 0.9219, 0.6667, 0.9219, 1.0, 0.918, 1.0, 0.918, 0.0, 0.9219, 0.0, 0.9219, 0.3333, 0.918, 0.3333, 0.918, 0.3333, 0.9219, 0.3333, 0.9219, 0.6667, 0.918, 0.6667, 0.9219, 0.6667, 0.9258, 0.6667, 0.9258, 1.0, 0.9219, 1.0, 0.9219, 0.0, 0.9258, 0.0, 0.9258, 0.3333, 0.9219, 0.3333, 0.9219, 0.3333, 0.9258, 0.3333, 0.9258, 0.6667, 0.9219, 0.6667, 0.9258, 0.6667, 0.9297, 0.6667, 0.9297, 1.0, 0.9258, 1.0, 0.9258, 0.0, 0.9297, 0.0, 0.9297, 0.3333, 0.9258, 0.3333, 0.9258, 0.3333, 0.9297, 0.3333, 0.9297, 0.6667, 0.9258, 0.6667, 0.9297, 0.6667, 0.9336, 0.6667, 0.9336, 1.0, 0.9297, 1.0, 0.9297, 0.0, 0.9336, 0.0, 0.9336, 0.3333, 0.9297, 0.3333, 0.9297, 0.3333, 0.9336, 0.3333, 0.9336, 0.6667, 0.9297, 0.6667, 0.9336, 0.6667, 0.9375, 0.6667, 0.9375, 1.0, 0.9336, 1.0, 0.9336, 0.0, 0.9375, 0.0, 0.9375, 0.3333, 0.9336, 0.3333, 0.9336, 0.3333, 0.9375, 0.3333, 0.9375, 0.6667, 0.9336, 0.6667, 0.9375, 0.6667, 0.9414, 0.6667, 0.9414, 1.0, 0.9375, 1.0, 0.9375, 0.0, 0.9414, 0.0, 0.9414, 0.3333, 0.9375, 0.3333, 0.9375, 0.3333, 0.9414, 0.3333, 0.9414, 0.6667, 0.9375, 0.6667, 0.9414, 0.6667, 0.9453, 0.6667, 0.9453, 1.0, 0.9414, 1.0, 0.9414, 0.0, 0.9453, 0.0, 0.9453, 0.3333, 0.9414, 0.3333, 0.9414, 0.3333, 0.9453, 0.3333, 0.9453, 0.6667, 0.9414, 0.6667, 0.9453, 0.6667, 0.9492, 0.6667, 0.9492, 1.0, 0.9453, 1.0, 0.9453, 0.0, 0.9492, 0.0, 0.9492, 0.3333, 0.9453, 0.3333, 0.9453, 0.3333, 0.9492, 0.3333, 0.9492, 0.6667, 0.9453, 0.6667, 0.9492, 0.6667, 0.9531, 0.6667, 0.9531, 1.0, 0.9492, 1.0, 0.9492, 0.0, 0.9531, 0.0, 0.9531, 0.3333, 0.9492, 0.3333, 0.9492, 0.3333, 0.9531, 0.3333, 0.9531, 0.6667, 0.9492, 0.6667, 0.9531, 0.6667, 0.957, 0.6667, 0.957, 1.0, 0.9531, 1.0, 0.9531, 0.0, 0.957, 0.0, 0.957, 0.3333, 0.9531, 0.3333, 0.9531, 0.3333, 0.957, 0.3333, 0.957, 0.6667, 0.9531, 0.6667, 0.957, 0.6667, 0.9609, 0.6667, 0.9609, 1.0, 0.957, 1.0, 0.957, 0.0, 0.9609, 0.0, 0.9609, 0.3333, 0.957, 0.3333, 0.957, 0.3333, 0.9609, 0.3333, 0.9609, 0.6667, 0.957, 0.6667, 0.9609, 0.6667, 0.9648, 0.6667, 0.9648, 1.0, 0.9609, 1.0, 0.9609, 0.0, 0.9648, 0.0, 0.9648, 0.3333, 0.9609, 0.3333, 0.9609, 0.3333, 0.9648, 0.3333, 0.9648, 0.6667, 0.9609, 0.6667, 0.9648, 0.6667, 0.9688, 0.6667, 0.9688, 1.0, 0.9648, 1.0, 0.9648, 0.0, 0.9688, 0.0, 0.9688, 0.3333, 0.9648, 0.3333, 0.9648, 0.3333, 0.9688, 0.3333, 0.9688, 0.6667, 0.9648, 0.6667, 0.9688, 0.6667, 0.9727, 0.6667, 0.9727, 1.0, 0.9688, 1.0, 0.9688, 0.0, 0.9727, 0.0, 0.9727, 0.3333, 0.9688, 0.3333, 0.9688, 0.3333, 0.9727, 0.3333, 0.9727, 0.6667, 0.9688, 0.6667, 0.9727, 0.6667, 0.9766, 0.6667, 0.9766, 1.0, 0.9727, 1.0, 0.9727, 0.0, 0.9766, 0.0, 0.9766, 0.3333, 0.9727, 0.3333, 0.9727, 0.3333, 0.9766, 0.3333, 0.9766, 0.6667, 0.9727, 0.6667, 0.9766, 0.6667, 0.9805, 0.6667, 0.9805, 1.0, 0.9766, 1.0, 0.9766, 0.0, 0.9805, 0.0, 0.9805, 0.3333, 0.9766, 0.3333, 0.9766, 0.3333, 0.9805, 0.3333, 0.9805, 0.6667, 0.9766, 0.6667, 0.9805, 0.6667, 0.9844, 0.6667, 0.9844, 1.0, 0.9805, 1.0, 0.9805, 0.0, 0.9844, 0.0, 0.9844, 0.3333, 0.9805, 0.3333, 0.9805, 0.3333, 0.9844, 0.3333, 0.9844, 0.6667, 0.9805, 0.6667, 0.9844, 0.6667, 0.9883, 0.6667, 0.9883, 1.0, 0.9844, 1.0, 0.9844, 0.0, 0.9883, 0.0, 0.9883, 0.3333, 0.9844, 0.3333, 0.9844, 0.3333, 0.9883, 0.3333, 0.9883, 0.6667, 0.9844, 0.6667, 0.9883, 0.6667, 0.9922, 0.6667, 0.9922, 1.0, 0.9883, 1.0, 0.9883, 0.0, 0.9922, 0.0, 0.9922, 0.3333, 0.9883, 0.3333, 0.9883, 0.3333, 0.9922, 0.3333, 0.9922, 0.6667, 0.9883, 0.6667, 0.9922, 0.6667, 0.9961, 0.6667, 0.9961, 1.0, 0.9922, 1.0, 0.9922, 0.0, 0.9961, 0.0, 0.9961, 0.3333, 0.9922, 0.3333, 0.9922, 0.3333, 0.9961, 0.3333, 0.9961, 0.6667, 0.9922, 0.6667, 0.9961, 0.6667, 1.0, 0.6667, 1.0, 1.0, 0.9961, 1.0, 0.9961, 0.0, 1.0, 0.0, 1.0, 0.3333, 0.9961, 0.3333, 0.9961, 0.3333, 1.0, 0.3333, 1.0, 0.6667, 0.9961, 0.6667, 0.0, 0.6667, 0.003906, 0.6667, 0.003906, 1.0, 0.0, 1.0, 0.0, 0.0, 0.003906, 0.0, 0.003906, 0.3333, 0.0, 0.3333, 0.0, 0.3333, 0.003906, 0.3333, 0.003906, 0.6667, 0.0, 0.6667, 0.003906, 0.6667, 0.007812, 0.6667, 0.007812, 1.0, 0.003906, 1.0, 0.003906, 0.0, 0.007812, 0.0, 0.007812, 0.3333, 0.003906, 0.3333, 0.003906, 0.3333, 0.007812, 0.3333, 0.007812, 0.6667, 0.003906, 0.6667, 0.007812, 0.6667, 0.01172, 0.6667, 0.01172, 1.0, 0.007812, 1.0, 0.007812, 0.0, 0.01172, 0.0, 0.01172, 0.3333, 0.007812, 0.3333, 0.007812, 0.3333, 0.01172, 0.3333, 0.01172, 0.6667, 0.007812, 0.6667, 0.01172, 0.6667, 0.01562, 0.6667, 0.01562, 1.0, 0.01172, 1.0, 0.01172, 0.0, 0.01562, 0.0, 0.01562, 0.3333, 0.01172, 0.3333, 0.01172, 0.3333, 0.01562, 0.3333, 0.01562, 0.6667, 0.01172, 0.6667, 0.01562, 0.6667, 0.01953, 0.6667, 0.01953, 1.0, 0.01562, 1.0, 0.01562, 0.0, 0.01953, 0.0, 0.01953, 0.3333, 0.01562, 0.3333, 0.01562, 0.3333, 0.01953, 0.3333, 0.01953, 0.6667, 0.01562, 0.6667, 0.01953, 0.6667, 0.02344, 0.6667, 0.02344, 1.0, 0.01953, 1.0, 0.01953, 0.0, 0.02344, 0.0, 0.02344, 0.3333, 0.01953, 0.3333, 0.01953, 0.3333, 0.02344, 0.3333, 0.02344, 0.6667, 0.01953, 0.6667, 0.02344, 0.6667, 0.02734, 0.6667, 0.02734, 1.0, 0.02344, 1.0, 0.02344, 0.0, 0.02734, 0.0, 0.02734, 0.3333, 0.02344, 0.3333, 0.02344, 0.3333, 0.02734, 0.3333, 0.02734, 0.6667, 0.02344, 0.6667, 0.02734, 0.6667, 0.03125, 0.6667, 0.03125, 1.0, 0.02734, 1.0, 0.02734, 0.0, 0.03125, 0.0, 0.03125, 0.3333, 0.02734, 0.3333, 0.02734, 0.3333, 0.03125, 0.3333, 0.03125, 0.6667, 0.02734, 0.6667, 0.03125, 0.6667, 0.03516, 0.6667, 0.03516, 1.0, 0.03125, 1.0, 0.03125, 0.0, 0.03516, 0.0, 0.03516, 0.3333, 0.03125, 0.3333, 0.03125, 0.3333, 0.03516, 0.3333, 0.03516, 0.6667, 0.03125, 0.6667, 0.03516, 0.6667, 0.03906, 0.6667, 0.03906, 1.0, 0.03516, 1.0, 0.03516, 0.0, 0.03906, 0.0, 0.03906, 0.3333, 0.03516, 0.3333, 0.03516, 0.3333, 0.03906, 0.3333, 0.03906, 0.6667, 0.03516, 0.6667, 0.03906, 0.6667, 0.04297, 0.6667, 0.04297, 1.0, 0.03906, 1.0, 0.03906, 0.0, 0.04297, 0.0, 0.04297, 0.3333, 0.03906, 0.3333, 0.03906, 0.3333, 0.04297, 0.3333, 0.04297, 0.6667, 0.03906, 0.6667, 0.04297, 0.6667, 0.04688, 0.6667, 0.04688, 1.0, 0.04297, 1.0, 0.04297, 0.0, 0.04688, 0.0, 0.04688, 0.3333, 0.04297, 0.3333, 0.04297, 0.3333, 0.04688, 0.3333, 0.04688, 0.6667, 0.04297, 0.6667, 0.04688, 0.6667, 0.05078, 0.6667, 0.05078, 1.0, 0.04688, 1.0, 0.04688, 0.0, 0.05078, 0.0, 0.05078, 0.3333, 0.04688, 0.3333, 0.04688, 0.3333, 0.05078, 0.3333, 0.05078, 0.6667, 0.04688, 0.6667, 0.05078, 0.6667, 0.05469, 0.6667, 0.05469, 1.0, 0.05078, 1.0, 0.05078, 0.0, 0.05469, 0.0, 0.05469, 0.3333, 0.05078, 0.3333, 0.05078, 0.3333, 0.05469, 0.3333, 0.05469, 0.6667, 0.05078, 0.6667, 0.05469, 0.6667, 0.05859, 0.6667, 0.05859, 1.0, 0.05469, 1.0, 0.05469, 0.0, 0.05859, 0.0, 0.05859, 0.3333, 0.05469, 0.3333, 0.05469, 0.3333, 0.05859, 0.3333, 0.05859, 0.6667, 0.05469, 0.6667, 0.05859, 0.6667, 0.0625, 0.6667, 0.0625, 1.0, 0.05859, 1.0, 0.05859, 0.0, 0.0625, 0.0, 0.0625, 0.3333, 0.05859, 0.3333, 0.05859, 0.3333, 0.0625, 0.3333, 0.0625, 0.6667, 0.05859, 0.6667, 0.0625, 0.6667, 0.06641, 0.6667, 0.06641, 1.0, 0.0625, 1.0, 0.0625, 0.0, 0.06641, 0.0, 0.06641, 0.3333, 0.0625, 0.3333, 0.0625, 0.3333, 0.06641, 0.3333, 0.06641, 0.6667, 0.0625, 0.6667, 0.06641, 0.6667, 0.07031, 0.6667, 0.07031, 1.0, 0.06641, 1.0, 0.06641, 0.0, 0.07031, 0.0, 0.07031, 0.3333, 0.06641, 0.3333, 0.06641, 0.3333, 0.07031, 0.3333, 0.07031, 0.6667, 0.06641, 0.6667, 0.07031, 0.6667, 0.07422, 0.6667, 0.07422, 1.0, 0.07031, 1.0, 0.07031, 0.0, 0.07422, 0.0, 0.07422, 0.3333, 0.07031, 0.3333, 0.07031, 0.3333, 0.07422, 0.3333, 0.07422, 0.6667, 0.07031, 0.6667, 0.07422, 0.6667, 0.07812, 0.6667, 0.07812, 1.0, 0.07422, 1.0, 0.07422, 0.0, 0.07812, 0.0, 0.07812, 0.3333, 0.07422, 0.3333, 0.07422, 0.3333, 0.07812, 0.3333, 0.07812, 0.6667, 0.07422, 0.6667, 0.07812, 0.6667, 0.08203, 0.6667, 0.08203, 1.0, 0.07812, 1.0, 0.07812, 0.0, 0.08203, 0.0, 0.08203, 0.3333, 0.07812, 0.3333, 0.07812, 0.3333, 0.08203, 0.3333, 0.08203, 0.6667, 0.07812, 0.6667, 0.08203, 0.6667, 0.08594, 0.6667, 0.08594, 1.0, 0.08203, 1.0, 0.08203, 0.0, 0.08594, 0.0, 0.08594, 0.3333, 0.08203, 0.3333, 0.08203, 0.3333, 0.08594, 0.3333, 0.08594, 0.6667, 0.08203, 0.6667, 0.08594, 0.6667, 0.08984, 0.6667, 0.08984, 1.0, 0.08594, 1.0, 0.08594, 0.0, 0.08984, 0.0, 0.08984, 0.3333, 0.08594, 0.3333, 0.08594, 0.3333, 0.08984, 0.3333, 0.08984, 0.6667, 0.08594, 0.6667, 0.08984, 0.6667, 0.09375, 0.6667, 0.09375, 1.0, 0.08984, 1.0, 0.08984, 0.0, 0.09375, 0.0, 0.09375, 0.3333, 0.08984, 0.3333, 0.08984, 0.3333, 0.09375, 0.3333, 0.09375, 0.6667, 0.08984, 0.6667, 0.09375, 0.6667, 0.09766, 0.6667, 0.09766, 1.0, 0.09375, 1.0, 0.09375, 0.0, 0.09766, 0.0, 0.09766, 0.3333, 0.09375, 0.3333, 0.09375, 0.3333, 0.09766, 0.3333, 0.09766, 0.6667, 0.09375, 0.6667, 0.09766, 0.6667, 0.1016, 0.6667, 0.1016, 1.0, 0.09766, 1.0, 0.09766, 0.0, 0.1016, 0.0, 0.1016, 0.3333, 0.09766, 0.3333, 0.09766, 0.3333, 0.1016, 0.3333, 0.1016, 0.6667, 0.09766, 0.6667, 0.1016, 0.6667, 0.1055, 0.6667, 0.1055, 1.0, 0.1016, 1.0, 0.1016, 0.0, 0.1055, 0.0, 0.1055, 0.3333, 0.1016, 0.3333, 0.1016, 0.3333, 0.1055, 0.3333, 0.1055, 0.6667, 0.1016, 0.6667, 0.1055, 0.6667, 0.1094, 0.6667, 0.1094, 1.0, 0.1055, 1.0, 0.1055, 0.0, 0.1094, 0.0, 0.1094, 0.3333, 0.1055, 0.3333, 0.1055, 0.3333, 0.1094, 0.3333, 0.1094, 0.6667, 0.1055, 0.6667, 0.1094, 0.6667, 0.1133, 0.6667, 0.1133, 1.0, 0.1094, 1.0, 0.1094, 0.0, 0.1133, 0.0, 0.1133, 0.3333, 0.1094, 0.3333, 0.1094, 0.3333, 0.1133, 0.3333, 0.1133, 0.6667, 0.1094, 0.6667, 0.1133, 0.6667, 0.1172, 0.6667, 0.1172, 1.0, 0.1133, 1.0, 0.1133, 0.0, 0.1172, 0.0, 0.1172, 0.3333, 0.1133, 0.3333, 0.1133, 0.3333, 0.1172, 0.3333, 0.1172, 0.6667, 0.1133, 0.6667, 0.1172, 0.6667, 0.1211, 0.6667, 0.1211, 1.0, 0.1172, 1.0, 0.1172, 0.0, 0.1211, 0.0, 0.1211, 0.3333, 0.1172, 0.3333, 0.1172, 0.3333, 0.1211, 0.3333, 0.1211, 0.6667, 0.1172, 0.6667, 0.1211, 0.6667, 0.125, 0.6667, 0.125, 1.0, 0.1211, 1.0, 0.1211, 0.0, 0.125, 0.0, 0.125, 0.3333, 0.1211, 0.3333, 0.1211, 0.3333, 0.125, 0.3333, 0.125, 0.6667, 0.1211, 0.6667, 0.125, 0.6667, 0.1289, 0.6667, 0.1289, 1.0, 0.125, 1.0, 0.125, 0.0, 0.1289, 0.0, 0.1289, 0.3333, 0.125, 0.3333, 0.125, 0.3333, 0.1289, 0.3333, 0.1289, 0.6667, 0.125, 0.6667, 0.1289, 0.6667, 0.1328, 0.6667, 0.1328, 1.0, 0.1289, 1.0, 0.1289, 0.0, 0.1328, 0.0, 0.1328, 0.3333, 0.1289, 0.3333, 0.1289, 0.3333, 0.1328, 0.3333, 0.1328, 0.6667, 0.1289, 0.6667, 0.1328, 0.6667, 0.1367, 0.6667, 0.1367, 1.0, 0.1328, 1.0, 0.1328, 0.0, 0.1367, 0.0, 0.1367, 0.3333, 0.1328, 0.3333, 0.1328, 0.3333, 0.1367, 0.3333, 0.1367, 0.6667, 0.1328, 0.6667, 0.1367, 0.6667, 0.1406, 0.6667, 0.1406, 1.0, 0.1367, 1.0, 0.1367, 0.0, 0.1406, 0.0, 0.1406, 0.3333, 0.1367, 0.3333, 0.1367, 0.3333, 0.1406, 0.3333, 0.1406, 0.6667, 0.1367, 0.6667, 0.1406, 0.6667, 0.1445, 0.6667, 0.1445, 1.0, 0.1406, 1.0, 0.1406, 0.0, 0.1445, 0.0, 0.1445, 0.3333, 0.1406, 0.3333, 0.1406, 0.3333, 0.1445, 0.3333, 0.1445, 0.6667, 0.1406, 0.6667, 0.1445, 0.6667, 0.1484, 0.6667, 0.1484, 1.0, 0.1445, 1.0, 0.1445, 0.0, 0.1484, 0.0, 0.1484, 0.3333, 0.1445, 0.3333, 0.1445, 0.3333, 0.1484, 0.3333, 0.1484, 0.6667, 0.1445, 0.6667, 0.1484, 0.6667, 0.1523, 0.6667, 0.1523, 1.0, 0.1484, 1.0, 0.1484, 0.0, 0.1523, 0.0, 0.1523, 0.3333, 0.1484, 0.3333, 0.1484, 0.3333, 0.1523, 0.3333, 0.1523, 0.6667, 0.1484, 0.6667, 0.1523, 0.6667, 0.1562, 0.6667, 0.1562, 1.0, 0.1523, 1.0, 0.1523, 0.0, 0.1562, 0.0, 0.1562, 0.3333, 0.1523, 0.3333, 0.1523, 0.3333, 0.1562, 0.3333, 0.1562, 0.6667, 0.1523, 0.6667, 0.1562, 0.6667, 0.1602, 0.6667, 0.1602, 1.0, 0.1562, 1.0, 0.1562, 0.0, 0.1602, 0.0, 0.1602, 0.3333, 0.1562, 0.3333, 0.1562, 0.3333, 0.1602, 0.3333, 0.1602, 0.6667, 0.1562, 0.6667, 0.1602, 0.6667, 0.1641, 0.6667, 0.1641, 1.0, 0.1602, 1.0, 0.1602, 0.0, 0.1641, 0.0, 0.1641, 0.3333, 0.1602, 0.3333, 0.1602, 0.3333, 0.1641, 0.3333, 0.1641, 0.6667, 0.1602, 0.6667, 0.1641, 0.6667, 0.168, 0.6667, 0.168, 1.0, 0.1641, 1.0, 0.1641, 0.0, 0.168, 0.0, 0.168, 0.3333, 0.1641, 0.3333, 0.1641, 0.3333, 0.168, 0.3333, 0.168, 0.6667, 0.1641, 0.6667, 0.168, 0.6667, 0.1719, 0.6667, 0.1719, 1.0, 0.168, 1.0, 0.168, 0.0, 0.1719, 0.0, 0.1719, 0.3333, 0.168, 0.3333, 0.168, 0.3333, 0.1719, 0.3333, 0.1719, 0.6667, 0.168, 0.6667, 0.1719, 0.6667, 0.1758, 0.6667, 0.1758, 1.0, 0.1719, 1.0, 0.1719, 0.0, 0.1758, 0.0, 0.1758, 0.3333, 0.1719, 0.3333, 0.1719, 0.3333, 0.1758, 0.3333, 0.1758, 0.6667, 0.1719, 0.6667, 0.1758, 0.6667, 0.1797, 0.6667, 0.1797, 1.0, 0.1758, 1.0, 0.1758, 0.0, 0.1797, 0.0, 0.1797, 0.3333, 0.1758, 0.3333, 0.1758, 0.3333, 0.1797, 0.3333, 0.1797, 0.6667, 0.1758, 0.6667, 0.1797, 0.6667, 0.1836, 0.6667, 0.1836, 1.0, 0.1797, 1.0, 0.1797, 0.0, 0.1836, 0.0, 0.1836, 0.3333, 0.1797, 0.3333, 0.1797, 0.3333, 0.1836, 0.3333, 0.1836, 0.6667, 0.1797, 0.6667, 0.1836, 0.6667, 0.1875, 0.6667, 0.1875, 1.0, 0.1836, 1.0, 0.1836, 0.0, 0.1875, 0.0, 0.1875, 0.3333, 0.1836, 0.3333, 0.1836, 0.3333, 0.1875, 0.3333, 0.1875, 0.6667, 0.1836, 0.6667, 0.1875, 0.6667, 0.1914, 0.6667, 0.1914, 1.0, 0.1875, 1.0, 0.1875, 0.0, 0.1914, 0.0, 0.1914, 0.3333, 0.1875, 0.3333, 0.1875, 0.3333, 0.1914, 0.3333, 0.1914, 0.6667, 0.1875, 0.6667, 0.1914, 0.6667, 0.1953, 0.6667, 0.1953, 1.0, 0.1914, 1.0, 0.1914, 0.0, 0.1953, 0.0, 0.1953, 0.3333, 0.1914, 0.3333, 0.1914, 0.3333, 0.1953, 0.3333, 0.1953, 0.6667, 0.1914, 0.6667, 0.1953, 0.6667, 0.1992, 0.6667, 0.1992, 1.0, 0.1953, 1.0, 0.1953, 0.0, 0.1992, 0.0, 0.1992, 0.3333, 0.1953, 0.3333, 0.1953, 0.3333, 0.1992, 0.3333, 0.1992, 0.6667, 0.1953, 0.6667, 0.1992, 0.6667, 0.2031, 0.6667, 0.2031, 1.0, 0.1992, 1.0, 0.1992, 0.0, 0.2031, 0.0, 0.2031, 0.3333, 0.1992, 0.3333, 0.1992, 0.3333, 0.2031, 0.3333, 0.2031, 0.6667, 0.1992, 0.6667, 0.2031, 0.6667, 0.207, 0.6667, 0.207, 1.0, 0.2031, 1.0, 0.2031, 0.0, 0.207, 0.0, 0.207, 0.3333, 0.2031, 0.3333, 0.2031, 0.3333, 0.207, 0.3333, 0.207, 0.6667, 0.2031, 0.6667, 0.207, 0.6667, 0.2109, 0.6667, 0.2109, 1.0, 0.207, 1.0, 0.207, 0.0, 0.2109, 0.0, 0.2109, 0.3333, 0.207, 0.3333, 0.207, 0.3333, 0.2109, 0.3333, 0.2109, 0.6667, 0.207, 0.6667, 0.2109, 0.6667, 0.2148, 0.6667, 0.2148, 1.0, 0.2109, 1.0, 0.2109, 0.0, 0.2148, 0.0, 0.2148, 0.3333, 0.2109, 0.3333, 0.2109, 0.3333, 0.2148, 0.3333, 0.2148, 0.6667, 0.2109, 0.6667, 0.2148, 0.6667, 0.2188, 0.6667, 0.2188, 1.0, 0.2148, 1.0, 0.2148, 0.0, 0.2188, 0.0, 0.2188, 0.3333, 0.2148, 0.3333, 0.2148, 0.3333, 0.2188, 0.3333, 0.2188, 0.6667, 0.2148, 0.6667, 0.2188, 0.6667, 0.2227, 0.6667, 0.2227, 1.0, 0.2188, 1.0, 0.2188, 0.0, 0.2227, 0.0, 0.2227, 0.3333, 0.2188, 0.3333, 0.2188, 0.3333, 0.2227, 0.3333, 0.2227, 0.6667, 0.2188, 0.6667, 0.2227, 0.6667, 0.2266, 0.6667, 0.2266, 1.0, 0.2227, 1.0, 0.2227, 0.0, 0.2266, 0.0, 0.2266, 0.3333, 0.2227, 0.3333, 0.2227, 0.3333, 0.2266, 0.3333, 0.2266, 0.6667, 0.2227, 0.6667, 0.2266, 0.6667, 0.2305, 0.6667, 0.2305, 1.0, 0.2266, 1.0, 0.2266, 0.0, 0.2305, 0.0, 0.2305, 0.3333, 0.2266, 0.3333, 0.2266, 0.3333, 0.2305, 0.3333, 0.2305, 0.6667, 0.2266, 0.6667, 0.2305, 0.6667, 0.2344, 0.6667, 0.2344, 1.0, 0.2305, 1.0, 0.2305, 0.0, 0.2344, 0.0, 0.2344, 0.3333, 0.2305, 0.3333, 0.2305, 0.3333, 0.2344, 0.3333, 0.2344, 0.6667, 0.2305, 0.6667, 0.2344, 0.6667, 0.2383, 0.6667, 0.2383, 1.0, 0.2344, 1.0, 0.2344, 0.0, 0.2383, 0.0, 0.2383, 0.3333, 0.2344, 0.3333, 0.2344, 0.3333, 0.2383, 0.3333, 0.2383, 0.6667, 0.2344, 0.6667, 0.2383, 0.6667, 0.2422, 0.6667, 0.2422, 1.0, 0.2383, 1.0, 0.2383, 0.0, 0.2422, 0.0, 0.2422, 0.3333, 0.2383, 0.3333, 0.2383, 0.3333, 0.2422, 0.3333, 0.2422, 0.6667, 0.2383, 0.6667, 0.2422, 0.6667, 0.2461, 0.6667, 0.2461, 1.0, 0.2422, 1.0, 0.2422, 0.0, 0.2461, 0.0, 0.2461, 0.3333, 0.2422, 0.3333, 0.2422, 0.3333, 0.2461, 0.3333, 0.2461, 0.6667, 0.2422, 0.6667, 0.2461, 0.6667, 0.25, 0.6667, 0.25, 1.0, 0.2461, 1.0, 0.2461, 0.0, 0.25, 0.0, 0.25, 0.3333, 0.2461, 0.3333, 0.2461, 0.3333, 0.25, 0.3333, 0.25, 0.6667, 0.2461, 0.6667, 0.25, 0.6667, 0.2539, 0.6667, 0.2539, 1.0, 0.25, 1.0, 0.25, 0.0, 0.2539, 0.0, 0.2539, 0.3333, 0.25, 0.3333, 0.25, 0.3333, 0.2539, 0.3333, 0.2539, 0.6667, 0.25, 0.6667, 0.2539, 0.6667, 0.2578, 0.6667, 0.2578, 1.0, 0.2539, 1.0, 0.2539, 0.0, 0.2578, 0.0, 0.2578, 0.3333, 0.2539, 0.3333, 0.2539, 0.3333, 0.2578, 0.3333, 0.2578, 0.6667, 0.2539, 0.6667, 0.2578, 0.6667, 0.2617, 0.6667, 0.2617, 1.0, 0.2578, 1.0, 0.2578, 0.0, 0.2617, 0.0, 0.2617, 0.3333, 0.2578, 0.3333, 0.2578, 0.3333, 0.2617, 0.3333, 0.2617, 0.6667, 0.2578, 0.6667, 0.2617, 0.6667, 0.2656, 0.6667, 0.2656, 1.0, 0.2617, 1.0, 0.2617, 0.0, 0.2656, 0.0, 0.2656, 0.3333, 0.2617, 0.3333, 0.2617, 0.3333, 0.2656, 0.3333, 0.2656, 0.6667, 0.2617, 0.6667, 0.2656, 0.6667, 0.2695, 0.6667, 0.2695, 1.0, 0.2656, 1.0, 0.2656, 0.0, 0.2695, 0.0, 0.2695, 0.3333, 0.2656, 0.3333, 0.2656, 0.3333, 0.2695, 0.3333, 0.2695, 0.6667, 0.2656, 0.6667, 0.2695, 0.6667, 0.2734, 0.6667, 0.2734, 1.0, 0.2695, 1.0, 0.2695, 0.0, 0.2734, 0.0, 0.2734, 0.3333, 0.2695, 0.3333, 0.2695, 0.3333, 0.2734, 0.3333, 0.2734, 0.6667, 0.2695, 0.6667, 0.2734, 0.6667, 0.2773, 0.6667, 0.2773, 1.0, 0.2734, 1.0, 0.2734, 0.0, 0.2773, 0.0, 0.2773, 0.3333, 0.2734, 0.3333, 0.2734, 0.3333, 0.2773, 0.3333, 0.2773, 0.6667, 0.2734, 0.6667, 0.2773, 0.6667, 0.2812, 0.6667, 0.2812, 1.0, 0.2773, 1.0, 0.2773, 0.0, 0.2812, 0.0, 0.2812, 0.3333, 0.2773, 0.3333, 0.2773, 0.3333, 0.2812, 0.3333, 0.2812, 0.6667, 0.2773, 0.6667, 0.2812, 0.6667, 0.2852, 0.6667, 0.2852, 1.0, 0.2812, 1.0, 0.2812, 0.0, 0.2852, 0.0, 0.2852, 0.3333, 0.2812, 0.3333, 0.2812, 0.3333, 0.2852, 0.3333, 0.2852, 0.6667, 0.2812, 0.6667, 0.2852, 0.6667, 0.2891, 0.6667, 0.2891, 1.0, 0.2852, 1.0, 0.2852, 0.0, 0.2891, 0.0, 0.2891, 0.3333, 0.2852, 0.3333, 0.2852, 0.3333, 0.2891, 0.3333, 0.2891, 0.6667, 0.2852, 0.6667, 0.2891, 0.6667, 0.293, 0.6667, 0.293, 1.0, 0.2891, 1.0, 0.2891, 0.0, 0.293, 0.0, 0.293, 0.3333, 0.2891, 0.3333, 0.2891, 0.3333, 0.293, 0.3333, 0.293, 0.6667, 0.2891, 0.6667, 0.293, 0.6667, 0.2969, 0.6667, 0.2969, 1.0, 0.293, 1.0, 0.293, 0.0, 0.2969, 0.0, 0.2969, 0.3333, 0.293, 0.3333, 0.293, 0.3333, 0.2969, 0.3333, 0.2969, 0.6667, 0.293, 0.6667, 0.2969, 0.6667, 0.3008, 0.6667, 0.3008, 1.0, 0.2969, 1.0, 0.2969, 0.0, 0.3008, 0.0, 0.3008, 0.3333, 0.2969, 0.3333, 0.2969, 0.3333, 0.3008, 0.3333, 0.3008, 0.6667, 0.2969, 0.6667, 0.3008, 0.6667, 0.3047, 0.6667, 0.3047, 1.0, 0.3008, 1.0, 0.3008, 0.0, 0.3047, 0.0, 0.3047, 0.3333, 0.3008, 0.3333, 0.3008, 0.3333, 0.3047, 0.3333, 0.3047, 0.6667, 0.3008, 0.6667, 0.3047, 0.6667, 0.3086, 0.6667, 0.3086, 1.0, 0.3047, 1.0, 0.3047, 0.0, 0.3086, 0.0, 0.3086, 0.3333, 0.3047, 0.3333, 0.3047, 0.3333, 0.3086, 0.3333, 0.3086, 0.6667, 0.3047, 0.6667, 0.3086, 0.6667, 0.3125, 0.6667, 0.3125, 1.0, 0.3086, 1.0, 0.3086, 0.0, 0.3125, 0.0, 0.3125, 0.3333, 0.3086, 0.3333, 0.3086, 0.3333, 0.3125, 0.3333, 0.3125, 0.6667, 0.3086, 0.6667, 0.3125, 0.6667, 0.3164, 0.6667, 0.3164, 1.0, 0.3125, 1.0, 0.3125, 0.0, 0.3164, 0.0, 0.3164, 0.3333, 0.3125, 0.3333, 0.3125, 0.3333, 0.3164, 0.3333, 0.3164, 0.6667, 0.3125, 0.6667, 0.3164, 0.6667, 0.3203, 0.6667, 0.3203, 1.0, 0.3164, 1.0, 0.3164, 0.0, 0.3203, 0.0, 0.3203, 0.3333, 0.3164, 0.3333, 0.3164, 0.3333, 0.3203, 0.3333, 0.3203, 0.6667, 0.3164, 0.6667, 0.3203, 0.6667, 0.3242, 0.6667, 0.3242, 1.0, 0.3203, 1.0, 0.3203, 0.0, 0.3242, 0.0, 0.3242, 0.3333, 0.3203, 0.3333, 0.3203, 0.3333, 0.3242, 0.3333, 0.3242, 0.6667, 0.3203, 0.6667, 0.3242, 0.6667, 0.3281, 0.6667, 0.3281, 1.0, 0.3242, 1.0, 0.3242, 0.0, 0.3281, 0.0, 0.3281, 0.3333, 0.3242, 0.3333, 0.3242, 0.3333, 0.3281, 0.3333, 0.3281, 0.6667, 0.3242, 0.6667, 0.3281, 0.6667, 0.332, 0.6667, 0.332, 1.0, 0.3281, 1.0, 0.3281, 0.0, 0.332, 0.0, 0.332, 0.3333, 0.3281, 0.3333, 0.3281, 0.3333, 0.332, 0.3333, 0.332, 0.6667, 0.3281, 0.6667, 0.332, 0.6667, 0.3359, 0.6667, 0.3359, 1.0, 0.332, 1.0, 0.332, 0.0, 0.3359, 0.0, 0.3359, 0.3333, 0.332, 0.3333, 0.332, 0.3333, 0.3359, 0.3333, 0.3359, 0.6667, 0.332, 0.6667, 0.3359, 0.6667, 0.3398, 0.6667, 0.3398, 1.0, 0.3359, 1.0, 0.3359, 0.0, 0.3398, 0.0, 0.3398, 0.3333, 0.3359, 0.3333, 0.3359, 0.3333, 0.3398, 0.3333, 0.3398, 0.6667, 0.3359, 0.6667, 0.3398, 0.6667, 0.3438, 0.6667, 0.3438, 1.0, 0.3398, 1.0, 0.3398, 0.0, 0.3438, 0.0, 0.3438, 0.3333, 0.3398, 0.3333, 0.3398, 0.3333, 0.3438, 0.3333, 0.3438, 0.6667, 0.3398, 0.6667, 0.3438, 0.6667, 0.3477, 0.6667, 0.3477, 1.0, 0.3438, 1.0, 0.3438, 0.0, 0.3477, 0.0, 0.3477, 0.3333, 0.3438, 0.3333, 0.3438, 0.3333, 0.3477, 0.3333, 0.3477, 0.6667, 0.3438, 0.6667, 0.3477, 0.6667, 0.3516, 0.6667, 0.3516, 1.0, 0.3477, 1.0, 0.3477, 0.0, 0.3516, 0.0, 0.3516, 0.3333, 0.3477, 0.3333, 0.3477, 0.3333, 0.3516, 0.3333, 0.3516, 0.6667, 0.3477, 0.6667, 0.3516, 0.6667, 0.3555, 0.6667, 0.3555, 1.0, 0.3516, 1.0, 0.3516, 0.0, 0.3555, 0.0, 0.3555, 0.3333, 0.3516, 0.3333, 0.3516, 0.3333, 0.3555, 0.3333, 0.3555, 0.6667, 0.3516, 0.6667, 0.3555, 0.6667, 0.3594, 0.6667, 0.3594, 1.0, 0.3555, 1.0, 0.3555, 0.0, 0.3594, 0.0, 0.3594, 0.3333, 0.3555, 0.3333, 0.3555, 0.3333, 0.3594, 0.3333, 0.3594, 0.6667, 0.3555, 0.6667, 0.3594, 0.6667, 0.3633, 0.6667, 0.3633, 1.0, 0.3594, 1.0, 0.3594, 0.0, 0.3633, 0.0, 0.3633, 0.3333, 0.3594, 0.3333, 0.3594, 0.3333, 0.3633, 0.3333, 0.3633, 0.6667, 0.3594, 0.6667, 0.3633, 0.6667, 0.3672, 0.6667, 0.3672, 1.0, 0.3633, 1.0, 0.3633, 0.0, 0.3672, 0.0, 0.3672, 0.3333, 0.3633, 0.3333, 0.3633, 0.3333, 0.3672, 0.3333, 0.3672, 0.6667, 0.3633, 0.6667, 0.3672, 0.6667, 0.3711, 0.6667, 0.3711, 1.0, 0.3672, 1.0, 0.3672, 0.0, 0.3711, 0.0, 0.3711, 0.3333, 0.3672, 0.3333, 0.3672, 0.3333, 0.3711, 0.3333, 0.3711, 0.6667, 0.3672, 0.6667, 0.3711, 0.6667, 0.375, 0.6667, 0.375, 1.0, 0.3711, 1.0, 0.3711, 0.0, 0.375, 0.0, 0.375, 0.3333, 0.3711, 0.3333, 0.3711, 0.3333, 0.375, 0.3333, 0.375, 0.6667, 0.3711, 0.6667, 0.375, 0.6667, 0.3789, 0.6667, 0.3789, 1.0, 0.375, 1.0, 0.375, 0.0, 0.3789, 0.0, 0.3789, 0.3333, 0.375, 0.3333, 0.375, 0.3333, 0.3789, 0.3333, 0.3789, 0.6667, 0.375, 0.6667, 0.3789, 0.6667, 0.3828, 0.6667, 0.3828, 1.0, 0.3789, 1.0, 0.3789, 0.0, 0.3828, 0.0, 0.3828, 0.3333, 0.3789, 0.3333, 0.3789, 0.3333, 0.3828, 0.3333, 0.3828, 0.6667, 0.3789, 0.6667, 0.3828, 0.6667, 0.3867, 0.6667, 0.3867, 1.0, 0.3828, 1.0, 0.3828, 0.0, 0.3867, 0.0, 0.3867, 0.3333, 0.3828, 0.3333, 0.3828, 0.3333, 0.3867, 0.3333, 0.3867, 0.6667, 0.3828, 0.6667, 0.3867, 0.6667, 0.3906, 0.6667, 0.3906, 1.0, 0.3867, 1.0, 0.3867, 0.0, 0.3906, 0.0, 0.3906, 0.3333, 0.3867, 0.3333, 0.3867, 0.3333, 0.3906, 0.3333, 0.3906, 0.6667, 0.3867, 0.6667, 0.3906, 0.6667, 0.3945, 0.6667, 0.3945, 1.0, 0.3906, 1.0, 0.3906, 0.0, 0.3945, 0.0, 0.3945, 0.3333, 0.3906, 0.3333, 0.3906, 0.3333, 0.3945, 0.3333, 0.3945, 0.6667, 0.3906, 0.6667, 0.3945, 0.6667, 0.3984, 0.6667, 0.3984, 1.0, 0.3945, 1.0, 0.3945, 0.0, 0.3984, 0.0, 0.3984, 0.3333, 0.3945, 0.3333, 0.3945, 0.3333, 0.3984, 0.3333, 0.3984, 0.6667, 0.3945, 0.6667, 0.3984, 0.6667, 0.4023, 0.6667, 0.4023, 1.0, 0.3984, 1.0, 0.3984, 0.0, 0.4023, 0.0, 0.4023, 0.3333, 0.3984, 0.3333, 0.3984, 0.3333, 0.4023, 0.3333, 0.4023, 0.6667, 0.3984, 0.6667, 0.4023, 0.6667, 0.4062, 0.6667, 0.4062, 1.0, 0.4023, 1.0, 0.4023, 0.0, 0.4062, 0.0, 0.4062, 0.3333, 0.4023, 0.3333, 0.4023, 0.3333, 0.4062, 0.3333, 0.4062, 0.6667, 0.4023, 0.6667, 0.4062, 0.6667, 0.4102, 0.6667, 0.4102, 1.0, 0.4062, 1.0, 0.4062, 0.0, 0.4102, 0.0, 0.4102, 0.3333, 0.4062, 0.3333, 0.4062, 0.3333, 0.4102, 0.3333, 0.4102, 0.6667, 0.4062, 0.6667, 0.4102, 0.6667, 0.4141, 0.6667, 0.4141, 1.0, 0.4102, 1.0, 0.4102, 0.0, 0.4141, 0.0, 0.4141, 0.3333, 0.4102, 0.3333, 0.4102, 0.3333, 0.4141, 0.3333, 0.4141, 0.6667, 0.4102, 0.6667, 0.4141, 0.6667, 0.418, 0.6667, 0.418, 1.0, 0.4141, 1.0, 0.4141, 0.0, 0.418, 0.0, 0.418, 0.3333, 0.4141, 0.3333, 0.4141, 0.3333, 0.418, 0.3333, 0.418, 0.6667, 0.4141, 0.6667, 0.418, 0.6667, 0.4219, 0.6667, 0.4219, 1.0, 0.418, 1.0, 0.418, 0.0, 0.4219, 0.0, 0.4219, 0.3333, 0.418, 0.3333, 0.418, 0.3333, 0.4219, 0.3333, 0.4219, 0.6667, 0.418, 0.6667, 0.4219, 0.6667, 0.4258, 0.6667, 0.4258, 1.0, 0.4219, 1.0, 0.4219, 0.0, 0.4258, 0.0, 0.4258, 0.3333, 0.4219, 0.3333, 0.4219, 0.3333, 0.4258, 0.3333, 0.4258, 0.6667, 0.4219, 0.6667, 0.4258, 0.6667, 0.4297, 0.6667, 0.4297, 1.0, 0.4258, 1.0, 0.4258, 0.0, 0.4297, 0.0, 0.4297, 0.3333, 0.4258, 0.3333, 0.4258, 0.3333, 0.4297, 0.3333, 0.4297, 0.6667, 0.4258, 0.6667, 0.4297, 0.6667, 0.4336, 0.6667, 0.4336, 1.0, 0.4297, 1.0, 0.4297, 0.0, 0.4336, 0.0, 0.4336, 0.3333, 0.4297, 0.3333, 0.4297, 0.3333, 0.4336, 0.3333, 0.4336, 0.6667, 0.4297, 0.6667, 0.4336, 0.6667, 0.4375, 0.6667, 0.4375, 1.0, 0.4336, 1.0, 0.4336, 0.0, 0.4375, 0.0, 0.4375, 0.3333, 0.4336, 0.3333, 0.4336, 0.3333, 0.4375, 0.3333, 0.4375, 0.6667, 0.4336, 0.6667, 0.4375, 0.6667, 0.4414, 0.6667, 0.4414, 1.0, 0.4375, 1.0, 0.4375, 0.0, 0.4414, 0.0, 0.4414, 0.3333, 0.4375, 0.3333, 0.4375, 0.3333, 0.4414, 0.3333, 0.4414, 0.6667, 0.4375, 0.6667, 0.4414, 0.6667, 0.4453, 0.6667, 0.4453, 1.0, 0.4414, 1.0, 0.4414, 0.0, 0.4453, 0.0, 0.4453, 0.3333, 0.4414, 0.3333, 0.4414, 0.3333, 0.4453, 0.3333, 0.4453, 0.6667, 0.4414, 0.6667, 0.4453, 0.6667, 0.4492, 0.6667, 0.4492, 1.0, 0.4453, 1.0, 0.4453, 0.0, 0.4492, 0.0, 0.4492, 0.3333, 0.4453, 0.3333, 0.4453, 0.3333, 0.4492, 0.3333, 0.4492, 0.6667, 0.4453, 0.6667, 0.4492, 0.6667, 0.4531, 0.6667, 0.4531, 1.0, 0.4492, 1.0, 0.4492, 0.0, 0.4531, 0.0, 0.4531, 0.3333, 0.4492, 0.3333, 0.4492, 0.3333, 0.4531, 0.3333, 0.4531, 0.6667, 0.4492, 0.6667, 0.4531, 0.6667, 0.457, 0.6667, 0.457, 1.0, 0.4531, 1.0, 0.4531, 0.0, 0.457, 0.0, 0.457, 0.3333, 0.4531, 0.3333, 0.4531, 0.3333, 0.457, 0.3333, 0.457, 0.6667, 0.4531, 0.6667, 0.457, 0.6667, 0.4609, 0.6667, 0.4609, 1.0, 0.457, 1.0, 0.457, 0.0, 0.4609, 0.0, 0.4609, 0.3333, 0.457, 0.3333, 0.457, 0.3333, 0.4609, 0.3333, 0.4609, 0.6667, 0.457, 0.6667, 0.4609, 0.6667, 0.4648, 0.6667, 0.4648, 1.0, 0.4609, 1.0, 0.4609, 0.0, 0.4648, 0.0, 0.4648, 0.3333, 0.4609, 0.3333, 0.4609, 0.3333, 0.4648, 0.3333, 0.4648, 0.6667, 0.4609, 0.6667, 0.4648, 0.6667, 0.4688, 0.6667, 0.4688, 1.0, 0.4648, 1.0, 0.4648, 0.0, 0.4688, 0.0, 0.4688, 0.3333, 0.4648, 0.3333, 0.4648, 0.3333, 0.4688, 0.3333, 0.4688, 0.6667, 0.4648, 0.6667, 0.4688, 0.6667, 0.4727, 0.6667, 0.4727, 1.0, 0.4688, 1.0, 0.4688, 0.0, 0.4727, 0.0, 0.4727, 0.3333, 0.4688, 0.3333, 0.4688, 0.3333, 0.4727, 0.3333, 0.4727, 0.6667, 0.4688, 0.6667, 0.4727, 0.6667, 0.4766, 0.6667, 0.4766, 1.0, 0.4727, 1.0, 0.4727, 0.0, 0.4766, 0.0, 0.4766, 0.3333, 0.4727, 0.3333, 0.4727, 0.3333, 0.4766, 0.3333, 0.4766, 0.6667, 0.4727, 0.6667, 0.4766, 0.6667, 0.4805, 0.6667, 0.4805, 1.0, 0.4766, 1.0, 0.4766, 0.0, 0.4805, 0.0, 0.4805, 0.3333, 0.4766, 0.3333, 0.4766, 0.3333, 0.4805, 0.3333, 0.4805, 0.6667, 0.4766, 0.6667, 0.4805, 0.6667, 0.4844, 0.6667, 0.4844, 1.0, 0.4805, 1.0, 0.4805, 0.0, 0.4844, 0.0, 0.4844, 0.3333, 0.4805, 0.3333, 0.4805, 0.3333, 0.4844, 0.3333, 0.4844, 0.6667, 0.4805, 0.6667, 0.4844, 0.6667, 0.4883, 0.6667, 0.4883, 1.0, 0.4844, 1.0, 0.4844, 0.0, 0.4883, 0.0, 0.4883, 0.3333, 0.4844, 0.3333, 0.4844, 0.3333, 0.4883, 0.3333, 0.4883, 0.6667, 0.4844, 0.6667, 0.4883, 0.6667, 0.4922, 0.6667, 0.4922, 1.0, 0.4883, 1.0, 0.4883, 0.0, 0.4922, 0.0, 0.4922, 0.3333, 0.4883, 0.3333, 0.4883, 0.3333, 0.4922, 0.3333, 0.4922, 0.6667, 0.4883, 0.6667, 0.4922, 0.6667, 0.4961, 0.6667, 0.4961, 1.0, 0.4922, 1.0, 0.4922, 0.0, 0.4961, 0.0, 0.4961, 0.3333, 0.4922, 0.3333, 0.4922, 0.3333, 0.4961, 0.3333, 0.4961, 0.6667, 0.4922, 0.6667, 0.4961, 0.6667, 0.5, 0.6667, 0.5, 1.0, 0.4961, 1.0, 0.4961, 0.0, 0.5, 0.0, 0.5, 0.3333, 0.4961, 0.3333, 0.4961, 0.3333, 0.5, 0.3333, 0.5, 0.6667, 0.4961, 0.6667])
me_torus_001.use_remesh_fix_poles = True
me_torus_001.use_remesh_preserve_attributes = False
me_torus_001.update()

# ---- objects
ob_torus_001 = bpy.data.objects.new('Torus.001', me_torus_001)

# ---- transforms, parenting, visibility, modifiers, constraints
ob_torus_001.location = (0.0, 0.0, 0.0)

# ---- collection membership
col_collection.objects.link(ob_torus_001)

# ---- scene / render settings (as saved in the file)
scene.frame_start = 1; scene.frame_end = 250; scene.frame_set(0)
scene.render.engine = 'BLENDER_EEVEE_NEXT'
scene.cycles.use_denoising = False
scene.cycles.samples = 128
scene.cycles.sampling_pattern = 'TABULATED_SOBOL'
scene.cycles.use_adaptive_sampling = False
scene.cycles.use_light_tree = False
scene.view_settings.view_transform = 'Filmic'
bpy.context.view_layer.update()

# ---- added for rendering (the .blend has no active camera and no usable light): camera, sun
cam_auto = bpy.data.cameras.new('AutoCamera')
cam_auto.lens = 50.0
cam_auto.sensor_width = 36.0
cam_auto.clip_end = 17103.0
ob_auto_camera = bpy.data.objects.new('AutoCamera', cam_auto)
scene.collection.objects.link(ob_auto_camera)
ob_auto_camera.location = (974.534, -1169.44, 779.628)
ob_auto_camera.rotation_euler = (1.09748, -7.21219e-08, 0.694738)
scene.camera = ob_auto_camera
light_auto_sun = bpy.data.lights.new('AutoSun', 'SUN')
light_auto_sun.energy = 3.0
light_auto_sun.angle = 0.0523599
ob_auto_sun = bpy.data.objects.new('AutoSun', light_auto_sun)
scene.collection.objects.link(ob_auto_sun)
ob_auto_sun.rotation_euler = (0.872665, 0.174533, 0.523599)
bpy.context.view_layer.update()
